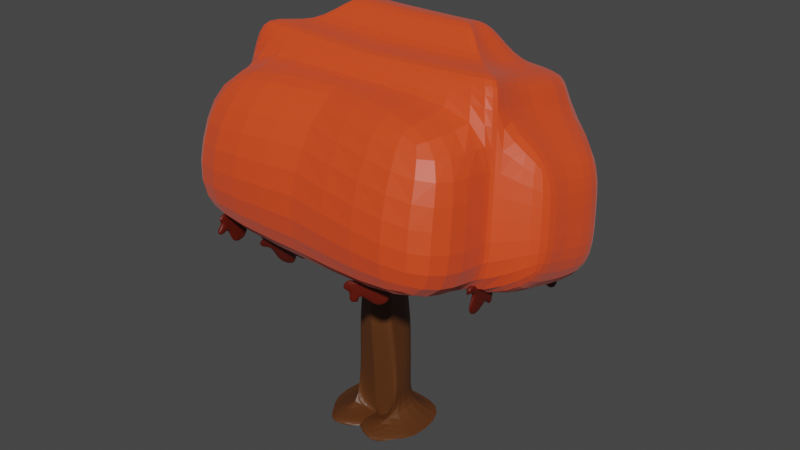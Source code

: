 # Source: mapletree.blend  (saved by Blender 3.4.6; exported with 4.5.12 LTS)
import bpy
from mathutils import Matrix  # noqa: F401  (used for matrix-valued properties, if any)

bpy.ops.wm.read_factory_settings(use_empty=True)
scene = bpy.context.scene
scene.name = 'Scene'

# ---- collections
col_collection = bpy.data.collections.new('Collection'); scene.collection.children.link(col_collection)

# ---- materials (node trees are filled in below, after node groups)
mat_material = bpy.data.materials.new('Material')
mat_material.alpha_threshold = 0.0
mat_material.use_transparent_shadow = False
mat_material.roughness = 0.5
mat_material.line_color = (0.0, 0.0, 0.0, 1.0)
mat_material_001 = bpy.data.materials.new('Material.001')
mat_material_001.use_transparent_shadow = False
mat_material_002 = bpy.data.materials.new('Material.002')
mat_material_002.use_transparent_shadow = False

# ---- material node trees
mat_material.use_nodes = True; mat_material.node_tree.nodes.clear()
_N = mat_material.node_tree.nodes; _L = mat_material.node_tree.links
n0 = _N.new('ShaderNodeOutputMaterial'); n0.name = 'Material Output'; n0.location = (300, 300)
n1 = _N.new('ShaderNodeBsdfPrincipled'); n1.name = 'Principled BSDF'; n1.location = (10, 300)
n1.distribution = 'GGX'
n1.subsurface_method = 'RANDOM_WALK_SKIN'
n1.inputs[0].default_value = (0.8163, 0.06412, 0.01108, 1.0)
n1.inputs[3].default_value = 1.45
n1.inputs[24].default_value = 0.08073
n1.inputs[27].default_value = (0.0, 0.0, 0.0, 1.0)
n1.inputs[28].default_value = 1.0
_L.new(n1.outputs[0], n0.inputs[0])
n0.is_active_output = True
mat_material_001.use_nodes = True; mat_material_001.node_tree.nodes.clear()
_N = mat_material_001.node_tree.nodes; _L = mat_material_001.node_tree.links
n0 = _N.new('ShaderNodeBsdfPrincipled'); n0.name = 'Principled BSDF'; n0.location = (10, 300)
n0.distribution = 'GGX'
n0.subsurface_method = 'RANDOM_WALK_SKIN'
n0.inputs[0].default_value = (0.09905, 0.03166, 0.006651, 1.0)
n0.inputs[3].default_value = 1.45
n0.inputs[27].default_value = (0.0, 0.0, 0.0, 1.0)
n0.inputs[28].default_value = 1.0
n1 = _N.new('ShaderNodeOutputMaterial'); n1.name = 'Material Output'; n1.location = (300, 300)
_L.new(n0.outputs[0], n1.inputs[0])
n1.is_active_output = True
mat_material_002.use_nodes = True; mat_material_002.node_tree.nodes.clear()
_N = mat_material_002.node_tree.nodes; _L = mat_material_002.node_tree.links
n0 = _N.new('ShaderNodeBsdfPrincipled'); n0.name = 'Principled BSDF'; n0.location = (10, 300)
n0.distribution = 'GGX'
n0.subsurface_method = 'RANDOM_WALK_SKIN'
n0.inputs[0].default_value = (0.1055, 0.005736, 0.0, 1.0)
n0.inputs[3].default_value = 1.45
n0.inputs[27].default_value = (0.0, 0.0, 0.0, 1.0)
n0.inputs[28].default_value = 1.0
n1 = _N.new('ShaderNodeOutputMaterial'); n1.name = 'Material Output'; n1.location = (300, 300)
_L.new(n0.outputs[0], n1.inputs[0])
n1.is_active_output = True

# ---- world
world_world = bpy.data.worlds.new('World'); scene.world = world_world
world_world.use_nodes = True; world_world.node_tree.nodes.clear()
_N = world_world.node_tree.nodes; _L = world_world.node_tree.links
n0 = _N.new('ShaderNodeOutputWorld'); n0.name = 'World Output'; n0.location = (300, 300)
n1 = _N.new('ShaderNodeBackground'); n1.name = 'Background'; n1.location = (10, 300)
n1.inputs[0].default_value = (0.05088, 0.05088, 0.05088, 1.0)
_L.new(n1.outputs[0], n0.inputs[0])
n0.is_active_output = True
world_world.color = (0.05088, 0.05088, 0.05088)
world_world.use_sun_shadow = False
world_world.sun_shadow_jitter_overblur = 0.0

# ---- meshes
me_cube = bpy.data.meshes.new('Cube')
me_cube.from_pydata([(0.0, 1.045, 2.289), (0.0, 1.038, 0.2889), (0.0, -1.274, 2.287), (0.0, -1.274, 0.2873), (-1.482, 0.6482, 2.429), (-1.309, 1.202, 0.6619), (-1.496, -1.04, 2.431), (-1.349, -2.192, 0.6651), (-3.221, 1.912, 0.04582), (-3.221, -3.202, 0.04582), (0.0, 1.912, 0.04582), (0.0, -1.541, 0.1237), (-3.682, 2.394, 0.04582), (-3.682, -3.685, 0.04582), (0.0, 2.394, 0.04582), (0.0, -1.78, 0.1237), (-1.526, -1.228, 0.4306), (-1.526, -1.228, 2.431), (0.0, -1.461, 2.287), (0.0, -1.461, 0.2873), (0.0, -1.449, 5.408), (-1.335, -1.162, 5.584), (0.0, 1.393, 5.41), (-1.318, 0.9074, 5.582), (0.0, -1.679, 5.408), (-1.371, -1.392, 5.584), (0.0, -1.576, 7.37), (-1.15, -1.252, 7.569), (0.0, 1.305, 8.142), (-0.7974, 1.062, 8.228), (0.0, -1.836, 7.37), (-1.191, -1.512, 7.569), (0.0, -1.321, 9.968), (-1.012, -1.098, 10.11), (0.0, 0.9774, 9.292), (-0.7389, 0.8091, 9.351), (0.0, -1.501, 9.968), (-1.04, -1.277, 10.11), (0.0, -1.593, 10.77), (-1.177, -1.255, 10.97), (0.0, 1.875, 9.746), (-0.7644, 1.621, 9.835), (0.0, -1.864, 10.77), (-1.219, -1.527, 10.97), (0.0, -1.712, 11.15), (-1.772, -1.374, 11.36), (0.0, 1.756, 10.13), (-1.359, 1.502, 10.22), (0.0, -1.983, 11.15), (-1.814, -1.645, 11.36), (0.0, -0.9937, 15.7), (0.0, 2.199, 20.61), (0.0, 2.474, 14.68), (0.0, -1.265, 15.7), (0.0, 1.412, 20.84), (-8.967, -0.7682, 11.37), (-9.379, -3.645, 12.51), (0.0, -4.253, 12.3), (-9.422, -3.916, 12.51), (-8.883, -2.927, 17.06), (0.0, -3.535, 16.85), (-8.926, -3.198, 17.06), (-2.735, 6.447, 9.557), (0.0, 6.701, 9.468), (0.0, 7.419, 14.02), (-9.847, 4.895, 15.26), (-10.34, 4.176, 10.71), (0.0, 0.01197, 20.91), (-0.2523, -7.769, 18.83), (0.0, 3.48, 19.89), (-9.826, -7.613, 13.44), (0.0, -0.2591, 20.91), (-0.2371, -7.951, 13.23), (-8.355, -1.921, 22.27), (-7.943, 0.9557, 21.13), (0.0, -2.53, 22.06), (-8.397, -2.192, 22.27), (-1.711, 8.171, 19.32), (0.0, 8.425, 19.23), (-9.319, 5.9, 20.47), (0.0, 1.351, 20.84), (0.0, 0.8355, 21.1), (0.0, 3.32, 20.46), (-9.107, -8.311, 18.18), (-9.006, -5.494, 22.7), (-0.1562, -4.314, 22.86), (-3.294, 10.0, 16.7), (-3.57, 9.48, 13.98), (-7.536, 8.296, 14.58), (-7.261, 8.82, 17.3), (0.07107, 8.015, 14.55), (0.07107, 8.539, 17.27), (-3.828, 9.105, 11.61), (0.07107, 7.64, 12.18), (-7.795, 7.921, 12.21), (0.0, 1.232, 23.03), (0.0, -2.133, 23.99), (-1.59, 8.567, 21.25), (-9.197, 6.297, 22.4), (0.0, 8.821, 21.16), (0.0, 3.717, 22.39), (-8.234, -1.524, 24.2), (-7.821, 1.352, 23.06), (-8.276, -1.795, 24.2), (0.0, 1.809, 22.77), (0.0, 2.595, 22.54), (0.0, 1.747, 22.77), (0.0, 1.791, 22.92), (0.0, 0.004522, 23.43), (-11.87, 1.329, 13.7), (-2.265, 5.684, 21.97), (-6.303, 4.479, 22.59), (-11.3, -3.281, 14.76), (0.0, 5.818, 21.93), (0.0, 3.109, 22.58), (-5.791, 0.3276, 23.54), (-5.572, 1.854, 22.94), (-5.814, 0.1837, 23.54), (-10.77, -1.162, 16.77), (-11.06, -1.585, 14.09), (0.0, 2.096, 22.78), (-11.01, -2.857, 17.44), (0.0, 2.514, 22.66), (-10.7, -2.265, 20.52), (0.0, 2.064, 22.78), (-11.27, 2.345, 19.45), (-11.58, 1.752, 16.38), (0.0, 2.532, 24.95), (0.0, 1.618, 25.21), (-2.54, 3.19, 24.78), (-2.292, 4.522, 24.46), (-4.356, 3.906, 24.78), (-3.008, 3.05, 24.85), (0.0, 4.591, 24.44), (0.0, 3.206, 24.77), (-4.095, 1.784, 25.26), (-3.983, 2.564, 24.96), (-4.106, 1.71, 25.26), (-2.949, 2.569, 24.96), (-2.951, 2.552, 24.96), (0.0, 2.688, 24.88), (-2.481, 2.709, 24.89), (0.0, 2.901, 24.81), (-2.455, 2.886, 24.82), (0.0, 2.671, 24.88), (-2.483, 2.692, 24.89), (-2.923, 2.746, 24.89), (-10.46, -0.5693, 19.84), (1.482, 0.6482, 2.429), (1.309, 1.202, 0.6619), (1.496, -1.04, 2.431), (1.349, -2.192, 0.6651), (3.221, 1.912, 0.04582), (3.221, -3.202, 0.04582), (3.682, 2.394, 0.04582), (3.682, -3.685, 0.04582), (1.526, -1.228, 0.4306), (1.526, -1.228, 2.431), (1.335, -1.162, 5.584), (1.318, 0.9074, 5.582), (1.371, -1.392, 5.584), (1.15, -1.252, 7.569), (0.7974, 1.062, 8.228), (1.191, -1.512, 7.569), (1.012, -1.098, 10.11), (0.7389, 0.8091, 9.351), (1.04, -1.277, 10.11), (1.177, -1.255, 10.97), (0.7644, 1.621, 9.835), (1.219, -1.527, 10.97), (1.772, -1.374, 11.36), (1.359, 1.502, 10.22), (1.814, -1.645, 11.36), (8.967, -0.7682, 11.37), (9.379, -3.645, 12.51), (9.422, -3.916, 12.51), (8.883, -2.927, 17.06), (8.926, -3.198, 17.06), (2.735, 6.447, 9.557), (9.847, 4.895, 15.26), (10.34, 4.176, 10.71), (9.589, -8.872, 13.39), (8.355, -1.921, 22.27), (7.943, 0.9557, 21.13), (8.397, -2.192, 22.27), (1.711, 8.171, 19.32), (9.319, 5.9, 20.47), (8.779, -8.752, 17.73), (8.795, -6.906, 22.74), (3.365, 8.407, 17.31), (3.641, 7.883, 14.6), (7.608, 6.699, 15.2), (7.332, 7.223, 17.91), (3.899, 7.508, 12.22), (7.866, 6.324, 12.82), (1.59, 8.567, 21.25), (9.197, 6.297, 22.4), (8.234, -1.524, 24.2), (7.821, 1.352, 23.06), (8.276, -1.795, 24.2), (12.42, 2.66, 13.3), (2.265, 5.684, 21.97), (6.303, 4.479, 22.59), (11.85, -1.95, 14.36), (5.791, 0.3276, 23.54), (5.572, 1.854, 22.94), (5.814, 0.1837, 23.54), (11.31, 0.1688, 16.37), (11.6, -0.2545, 13.69), (11.56, -1.527, 17.04), (11.24, -0.9338, 20.11), (11.81, 3.676, 19.05), (12.12, 3.083, 15.98), (2.54, 3.19, 24.78), (2.292, 4.522, 24.46), (4.356, 3.906, 24.78), (3.008, 3.05, 24.85), (4.095, 1.784, 25.26), (3.983, 2.564, 24.96), (4.106, 1.71, 25.26), (2.949, 2.569, 24.96), (2.951, 2.552, 24.96), (2.481, 2.709, 24.89), (2.455, 2.886, 24.82), (2.483, 2.692, 24.89), (2.923, 2.746, 24.89), (11.0, 0.7615, 19.44), (-1.835, -2.614, 11.59), (-2.464, -2.497, 11.67), (-1.835, -3.402, 11.99), (-5.103, -3.285, 12.07), (-0.4887, -3.628, 0.6351), (0.8606, -2.71, 0.2573), (-2.36, -4.639, 0.01583), (0.8606, -2.977, 0.09372), (-0.7624, -2.877, 0.09852), (-0.7624, -2.61, 0.2621), (0.587, -3.528, 0.6399), (2.458, -4.539, 0.02063), (-7.105, -6.188, 11.52), (-7.105, -6.188, 12.86), (-7.105, -4.699, 11.52), (-7.105, -4.699, 12.86), (-6.805, -6.188, 11.52), (-6.805, -6.188, 12.86), (-6.805, -4.699, 11.52), (-6.805, -4.699, 12.86), (-7.105, -5.444, 12.86), (-6.955, -4.699, 12.86), (-6.805, -5.444, 12.86), (-6.955, -6.188, 12.86), (-7.105, -4.591, 13.81), (-6.805, -5.772, 13.21), (-6.805, -6.517, 13.21), (-6.955, -6.517, 13.21), (-7.105, -6.517, 13.21), (-7.105, -5.772, 13.21), (-6.955, -5.772, 13.21), (-7.105, -5.198, 13.17), (-7.105, -4.453, 13.17), (-6.955, -4.453, 13.17), (-6.805, -4.453, 13.17), (-6.805, -5.198, 13.17), (-6.955, -5.198, 13.17), (-6.955, -5.471, 13.69), (-6.805, -5.471, 13.69), (-7.105, -5.471, 13.69), (-6.955, -5.8, 14.04), (-6.805, -5.8, 14.04), (-7.105, -5.8, 14.04), (-6.955, -5.184, 14.04), (-6.805, -5.184, 14.04), (-7.105, -5.184, 14.04), (-7.105, -3.965, 13.41), (-6.955, -3.965, 13.41), (-6.805, -3.965, 13.41), (-6.805, -4.591, 13.81), (-6.955, -4.591, 13.81), (-6.805, -6.323, 13.91), (-6.805, -6.979, 13.56), (-6.955, -6.979, 13.56), (-7.105, -6.979, 13.56), (-7.105, -6.323, 13.91), (-6.955, -6.323, 13.91), (-6.955, -4.159, 12.43), (-6.805, -4.159, 12.43), (-7.105, -4.159, 12.43), (-6.955, -3.912, 12.75), (-6.805, -3.912, 12.75), (-7.105, -3.912, 12.75), (-6.955, -6.786, 12.43), (-7.105, -6.786, 12.43), (-6.805, -6.786, 12.43), (-6.955, -7.114, 12.79), (-7.105, -7.114, 12.79), (-6.805, -7.114, 12.79), (-6.593, 1.1, 9.221), (-6.883, 1.067, 10.53), (-6.581, 2.588, 9.261), (-6.871, 2.555, 10.57), (-6.3, 1.095, 9.286), (-6.59, 1.063, 10.59), (-6.287, 2.584, 9.326), (-6.577, 2.551, 10.63), (-6.877, 1.811, 10.55), (-6.724, 2.553, 10.6), (-6.583, 1.807, 10.61), (-6.736, 1.065, 10.56), (-7.077, 2.64, 11.5), (-6.663, 1.47, 10.95), (-6.669, 0.7254, 10.93), (-6.816, 0.7275, 10.9), (-6.963, 0.7296, 10.86), (-6.957, 1.474, 10.88), (-6.81, 1.472, 10.92), (-6.943, 2.049, 10.86), (-6.937, 2.794, 10.88), (-6.79, 2.791, 10.91), (-6.644, 2.789, 10.95), (-6.65, 2.045, 10.92), (-6.796, 2.047, 10.89), (-6.911, 1.761, 11.39), (-6.764, 1.759, 11.42), (-7.057, 1.763, 11.36), (-6.991, 1.424, 11.73), (-6.844, 1.422, 11.76), (-7.137, 1.426, 11.7), (-6.986, 2.039, 11.75), (-6.839, 2.037, 11.78), (-7.132, 2.041, 11.71), (-6.984, 3.276, 11.12), (-6.838, 3.274, 11.16), (-6.691, 3.272, 11.19), (-6.783, 2.636, 11.57), (-6.93, 2.638, 11.53), (-6.819, 0.9021, 11.61), (-6.748, 0.255, 11.25), (-6.894, 0.257, 11.22), (-7.041, 0.2591, 11.19), (-7.112, 0.9063, 11.55), (-6.965, 0.9042, 11.58), (-6.628, 3.104, 10.2), (-6.481, 3.102, 10.23), (-6.775, 3.106, 10.17), (-6.694, 3.342, 10.51), (-6.548, 3.34, 10.55), (-6.841, 3.344, 10.48), (-6.649, 0.478, 10.13), (-6.796, 0.4801, 10.1), (-6.502, 0.476, 10.16), (-6.729, 0.141, 10.47), (-6.875, 0.143, 10.43), (-6.582, 0.1389, 10.5), (8.789, 2.854, 10.34), (8.16, 3.233, 11.45), (8.935, 4.28, 9.934), (8.305, 4.659, 11.05), (9.053, 2.868, 10.48), (8.423, 3.247, 11.6), (9.198, 4.294, 10.08), (8.568, 4.673, 11.2), (8.232, 3.946, 11.25), (8.437, 4.666, 11.12), (8.496, 3.96, 11.4), (8.291, 3.24, 11.53), (7.866, 5.034, 11.82), (8.296, 3.746, 11.78), (8.224, 3.033, 11.98), (8.092, 3.026, 11.91), (7.96, 3.02, 11.84), (8.033, 3.733, 11.64), (8.164, 3.74, 11.71), (8.108, 4.272, 11.45), (8.181, 4.985, 11.25), (8.313, 4.992, 11.32), (8.444, 4.998, 11.39), (8.372, 4.285, 11.59), (8.24, 4.278, 11.52), (7.97, 4.163, 12.03), (8.101, 4.17, 12.1), (7.838, 4.156, 11.96), (7.77, 3.949, 12.41), (7.902, 3.956, 12.49), (7.638, 3.942, 12.34), (7.83, 4.539, 12.25), (7.962, 4.546, 12.32), (7.698, 4.532, 12.17), (8.117, 5.52, 11.31), (8.249, 5.527, 11.39), (8.38, 5.533, 11.46), (8.13, 5.048, 11.96), (7.998, 5.041, 11.89), (7.915, 3.416, 12.51), (8.016, 2.688, 12.4), (7.885, 2.681, 12.32), (7.753, 2.675, 12.25), (7.651, 3.403, 12.37), (7.783, 3.41, 12.44), (8.689, 5.064, 10.62), (8.82, 5.071, 10.7), (8.557, 5.057, 10.55), (8.564, 5.389, 10.82), (8.696, 5.396, 10.89), (8.433, 5.382, 10.75), (8.433, 2.547, 11.33), (8.301, 2.541, 11.26), (8.565, 2.554, 11.4), (8.234, 2.334, 11.72), (8.102, 2.327, 11.65), (8.365, 2.341, 11.79), (8.049, -3.73, 11.77), (8.1, -2.909, 12.82), (7.933, -2.555, 10.86), (7.984, -1.735, 11.91), (8.349, -3.718, 11.74), (8.399, -2.898, 12.8), (8.232, -2.543, 10.84), (8.283, -1.723, 11.89), (8.042, -2.322, 12.37), (8.133, -1.729, 11.9), (8.341, -2.31, 12.35), (8.25, -2.903, 12.81), (8.011, -1.064, 12.6), (8.38, -2.351, 12.83), (8.438, -2.939, 13.28), (8.289, -2.944, 13.29), (8.139, -2.95, 13.3), (8.081, -2.363, 12.85), (8.231, -2.357, 12.84), (8.035, -1.935, 12.47), (7.976, -1.347, 12.01), (8.126, -1.341, 12.0), (8.276, -1.336, 11.99), (8.334, -1.923, 12.44), (8.184, -1.929, 12.46), (8.225, -1.827, 13.03), (8.375, -1.822, 13.02), (8.076, -1.833, 13.04), (8.264, -1.868, 13.51), (8.414, -1.862, 13.5), (8.115, -1.874, 13.52), (8.216, -1.382, 13.14), (8.366, -1.377, 13.12), (8.067, -1.388, 13.15), (7.947, -0.8168, 11.9), (8.097, -0.811, 11.89), (8.246, -0.8052, 11.88), (8.311, -1.053, 12.58), (8.161, -1.058, 12.59), (8.45, -2.359, 13.71), (8.488, -3.092, 13.83), (8.338, -3.098, 13.85), (8.188, -3.104, 13.86), (8.15, -2.37, 13.73), (8.3, -2.364, 13.72), (8.075, -1.562, 11.24), (8.225, -1.556, 11.23), (7.926, -1.568, 11.25), (8.068, -1.174, 11.34), (8.217, -1.169, 11.33), (7.918, -1.18, 11.35), (8.28, -3.635, 12.84), (8.131, -3.641, 12.85), (8.43, -3.63, 12.83), (8.319, -3.676, 13.32), (8.17, -3.682, 13.33), (8.469, -3.67, 13.31), (-4.051, -5.241, 11.35), (-3.846, -5.673, 12.6), (-2.615, -4.86, 11.25), (-2.41, -5.292, 12.5), (-3.986, -5.514, 11.25), (-3.781, -5.946, 12.49), (-2.55, -5.134, 11.14), (-2.345, -5.566, 12.39), (-3.128, -5.482, 12.55), (-2.378, -5.429, 12.44), (-3.063, -5.756, 12.44), (-3.814, -5.809, 12.55), (-2.16, -5.573, 13.38), (-3.326, -5.955, 12.8), (-4.044, -6.145, 12.85), (-4.076, -6.008, 12.9), (-4.109, -5.871, 12.96), (-3.391, -5.681, 12.9), (-3.358, -5.818, 12.85), (-2.843, -5.521, 12.82), (-2.125, -5.331, 12.77), (-2.092, -5.468, 12.72), (-2.06, -5.605, 12.67), (-2.778, -5.795, 12.72), (-2.81, -5.658, 12.77), (-2.995, -5.895, 13.27), (-2.963, -6.032, 13.22), (-3.027, -5.758, 13.33), (-3.257, -6.094, 13.63), (-3.225, -6.231, 13.58), (-3.29, -5.957, 13.68), (-2.663, -5.937, 13.59), (-2.631, -6.074, 13.53), (-2.696, -5.8, 13.64), (-1.617, -5.283, 12.96), (-1.585, -5.42, 12.91), (-1.553, -5.557, 12.85), (-2.095, -5.847, 13.27), (-2.127, -5.71, 13.33), (-3.75, -6.32, 13.49), (-4.437, -6.374, 13.2), (-4.469, -6.237, 13.26), (-4.502, -6.1, 13.31), (-3.815, -6.047, 13.59), (-3.783, -6.183, 13.54), (-1.921, -5.155, 12.01), (-1.889, -5.291, 11.96), (-1.954, -5.018, 12.06), (-1.636, -5.193, 12.29), (-1.603, -5.33, 12.23), (-1.668, -5.056, 12.34), (-4.455, -5.825, 12.19), (-4.487, -5.688, 12.24), (-4.422, -5.962, 12.14), (-4.717, -6.023, 12.55), (-4.75, -5.887, 12.6), (-4.685, -6.16, 12.49), (4.004, -5.837, 11.36), (3.252, -6.209, 12.4), (5.069, -5.377, 12.29), (4.318, -5.749, 13.33), (4.128, -6.111, 11.35), (3.377, -6.482, 12.39), (5.194, -5.651, 12.28), (4.442, -6.022, 13.32), (3.785, -5.979, 12.86), (4.38, -5.886, 13.33), (3.909, -6.252, 12.86), (3.314, -6.346, 12.39), (3.859, -5.98, 14.14), (3.474, -6.453, 12.93), (2.942, -6.682, 12.46), (2.879, -6.546, 12.47), (2.817, -6.409, 12.47), (3.35, -6.179, 12.94), (3.412, -6.316, 12.93), (3.784, -5.99, 13.26), (4.317, -5.76, 13.73), (4.379, -5.897, 13.73), (4.442, -6.034, 13.72), (3.909, -6.264, 13.26), (3.847, -6.127, 13.26), (3.36, -6.355, 13.49), (3.422, -6.492, 13.49), (3.298, -6.219, 13.5), (2.925, -6.556, 13.56), (2.987, -6.692, 13.56), (2.862, -6.419, 13.57), (3.366, -6.365, 13.95), (3.428, -6.502, 13.95), (3.303, -6.229, 13.95), (4.534, -5.675, 14.22), (4.596, -5.812, 14.22), (4.658, -5.949, 14.21), (3.984, -6.254, 14.13), (3.921, -6.117, 14.14), (2.689, -6.816, 13.13), (2.417, -6.921, 12.44), (2.355, -6.784, 12.44), (2.293, -6.648, 12.45), (2.565, -6.543, 13.13), (2.627, -6.679, 13.13), (5.005, -5.601, 13.34), (5.067, -5.738, 13.33), (4.942, -5.465, 13.34), (5.004, -5.612, 13.74), (5.066, -5.749, 13.73), (4.942, -5.476, 13.74), (3.126, -6.412, 11.69), (3.063, -6.275, 11.69), (3.188, -6.549, 11.69), (2.691, -6.612, 11.76), (2.628, -6.476, 11.76), (2.753, -6.749, 11.76), (4.229, 5.581, 8.164), (3.477, 5.209, 9.206), (5.295, 6.041, 9.097), (4.543, 5.669, 10.14), (4.354, 5.308, 8.157), (3.602, 4.936, 9.199), (5.419, 5.767, 9.089), (4.667, 5.396, 10.13), (4.01, 5.439, 9.673), (4.605, 5.533, 10.14), (4.135, 5.166, 9.665), (3.54, 5.073, 9.202), (4.084, 5.438, 10.95), (3.7, 4.966, 9.736), (3.167, 4.736, 9.27), (3.104, 4.872, 9.274), (3.042, 5.009, 9.278), (3.575, 5.239, 9.744), (3.637, 5.102, 9.74), (4.009, 5.428, 10.07), (4.542, 5.658, 10.54), (4.605, 5.521, 10.53), (4.667, 5.385, 10.53), (4.134, 5.155, 10.06), (4.072, 5.291, 10.07), (3.585, 5.063, 10.3), (3.647, 4.926, 10.3), (3.523, 5.2, 10.3), (3.15, 4.863, 10.37), (3.212, 4.726, 10.37), (3.088, 4.999, 10.38), (3.591, 5.053, 10.76), (3.653, 4.916, 10.75), (3.528, 5.19, 10.76), (4.759, 5.743, 11.03), (4.821, 5.606, 11.03), (4.883, 5.47, 11.02), (4.209, 5.164, 10.94), (4.147, 5.301, 10.95), (2.914, 4.602, 9.934), (2.643, 4.497, 9.249), (2.58, 4.634, 9.252), (2.518, 4.771, 9.256), (2.79, 4.876, 9.941), (2.852, 4.739, 9.938), (5.23, 5.817, 10.14), (5.292, 5.68, 10.14), (5.168, 5.954, 10.15), (5.229, 5.806, 10.54), (5.292, 5.669, 10.54), (5.167, 5.942, 10.55), (3.351, 5.006, 8.497), (3.289, 5.143, 8.501), (3.413, 4.87, 8.493), (2.916, 4.806, 8.569), (2.854, 4.943, 8.572), (2.978, 4.669, 8.565), (-3.962, 7.506, 9.814), (-3.026, 6.685, 10.3), (-3.293, 7.476, 8.484), (-2.358, 6.655, 8.973), (-4.129, 7.269, 9.735), (-3.193, 6.448, 10.22), (-3.46, 7.239, 8.405), (-2.525, 6.418, 8.894), (-2.692, 6.67, 9.638), (-2.441, 6.536, 8.933), (-2.859, 6.433, 9.559), (-3.11, 6.567, 10.26), (-1.642, 6.067, 9.225), (-2.758, 6.221, 9.983), (-3.092, 6.236, 10.65), (-3.008, 6.355, 10.69), (-2.925, 6.473, 10.73), (-2.59, 6.458, 10.06), (-2.674, 6.34, 10.02), (-2.361, 6.472, 9.533), (-2.027, 6.457, 8.868), (-2.11, 6.338, 8.828), (-2.194, 6.22, 8.789), (-2.528, 6.235, 9.454), (-2.445, 6.353, 9.493), (-2.206, 6.041, 9.927), (-2.289, 5.922, 9.888), (-2.122, 6.159, 9.966), (-2.104, 5.829, 10.35), (-2.188, 5.711, 10.31), (-2.021, 5.948, 10.39), (-1.828, 5.817, 9.801), (-1.911, 5.698, 9.761), (-1.744, 5.935, 9.84), (-1.642, 6.301, 8.518), (-1.726, 6.183, 8.479), (-1.809, 6.064, 8.439), (-1.809, 5.83, 9.146), (-1.725, 5.948, 9.185), (-2.518, 5.805, 10.73), (-3.059, 6.034, 11.19), (-2.975, 6.153, 11.23), (-2.892, 6.271, 11.26), (-2.351, 6.042, 10.81), (-2.434, 5.923, 10.77), (-2.494, 6.785, 8.296), (-2.578, 6.667, 8.257), (-2.411, 6.904, 8.335), (-2.164, 6.587, 8.191), (-2.247, 6.468, 8.152), (-2.08, 6.705, 8.23), (-3.675, 6.84, 10.64), (-3.592, 6.958, 10.68), (-3.759, 6.721, 10.6), (-3.574, 6.628, 11.07), (-3.49, 6.746, 11.1), (-3.657, 6.509, 11.03)], [], [(17, 18, 24, 25), (7, 3, 19, 16), (7, 6, 4, 5), (3, 7, 231, 232), (1, 0, 2, 3), (5, 4, 0, 1), (10, 11, 15, 14), (7, 5, 8, 9), (1, 3, 11, 10), (5, 1, 10, 8), (12, 14, 15, 13), (8, 10, 14, 12), (11, 9, 13, 15), (9, 8, 12, 13), (19, 18, 17, 16), (0, 4, 23, 22), (3, 2, 18, 19), (6, 7, 16, 17), (22, 23, 29, 28), (21, 25, 31, 27), (18, 2, 20, 24), (4, 6, 21, 23), (2, 0, 22, 20), (6, 17, 25, 21), (31, 30, 36, 37), (30, 26, 32, 36), (20, 22, 28, 26), (24, 20, 26, 30), (25, 24, 30, 31), (23, 21, 27, 29), (34, 35, 41, 40), (33, 37, 43, 39), (29, 27, 33, 35), (27, 31, 37, 33), (28, 29, 35, 34), (26, 28, 34, 32), (41, 39, 45, 47), (43, 42, 48, 49), (32, 34, 40, 38), (36, 32, 38, 42), (37, 36, 42, 43), (35, 33, 39, 41), (44, 46, 52, 50), (74, 79, 125, 147), (39, 43, 49, 45), (40, 41, 47, 46), (38, 40, 46, 44), (42, 38, 44, 48), (60, 53, 71, 75), (64, 63, 93, 90), (48, 44, 50, 53), (59, 61, 76, 73), (48, 53, 60, 57), (50, 52, 69, 67), (61, 58, 70, 83), (65, 66, 109, 126), (56, 58, 61, 59), (49, 48, 227, 228), (47, 45, 56, 55), (46, 47, 62, 63), (52, 64, 78, 69), (45, 49, 58, 56), (78, 64, 90, 91), (66, 65, 88, 94), (52, 46, 63, 64), (47, 55, 66, 62), (76, 61, 83, 84), (55, 56, 112, 119), (71, 67, 54, 80), (75, 71, 80, 81), (74, 73, 101, 102), (67, 69, 51, 54), (69, 78, 82, 51), (80, 54, 104, 106), (53, 50, 67, 71), (79, 77, 86, 89), (59, 73, 123, 121), (77, 79, 98, 97), (81, 80, 106, 95), (82, 78, 99, 100), (73, 76, 103, 101), (54, 51, 105, 104), (51, 82, 100, 105), (78, 77, 97, 99), (79, 74, 102, 98), (75, 81, 95, 96), (76, 75, 96, 103), (70, 72, 68, 83), (83, 68, 85, 84), (60, 75, 85, 68), (58, 57, 72, 70), (57, 60, 68, 72), (75, 76, 84, 85), (87, 88, 89, 86), (93, 92, 87, 90), (87, 92, 94, 88), (90, 87, 86, 91), (63, 62, 92, 93), (65, 79, 89, 88), (62, 66, 94, 92), (77, 78, 91, 86), (103, 96, 108, 117), (99, 97, 110, 113), (106, 104, 120, 124), (98, 102, 116, 111), (102, 101, 115, 116), (95, 106, 124, 107), (96, 95, 107, 108), (100, 99, 113, 114), (104, 105, 122, 120), (105, 100, 114, 122), (101, 103, 117, 115), (97, 98, 111, 110), (118, 121, 123, 147), (107, 124, 144, 127), (108, 107, 127, 128), (114, 113, 133, 134), (120, 122, 142, 140), (122, 114, 134, 142), (115, 117, 137, 135), (110, 111, 131, 130), (117, 108, 128, 137), (113, 110, 130, 133), (124, 120, 140, 144), (111, 116, 136, 131), (116, 115, 135, 136), (136, 135, 138, 146), (130, 131, 132, 129), (135, 137, 139, 138), (146, 143, 129, 132), (142, 143, 141, 140), (140, 141, 145, 144), (145, 141, 138, 139), (141, 143, 146, 138), (144, 145, 139, 127), (143, 142, 134, 129), (137, 128, 127, 139), (131, 136, 146, 132), (133, 130, 129, 134), (119, 112, 121, 118), (119, 118, 126, 109), (126, 118, 147, 125), (73, 74, 147, 123), (79, 65, 126, 125), (56, 59, 121, 112), (66, 55, 119, 109), (157, 160, 24, 18), (151, 156, 19, 3), (151, 149, 148, 150), (3, 11, 235, 236), (149, 1, 0, 148), (151, 153, 152, 149), (149, 152, 10, 1), (154, 155, 15, 14), (152, 154, 14, 10), (11, 15, 155, 153), (153, 155, 154, 152), (19, 156, 157, 18), (0, 22, 159, 148), (150, 157, 156, 151), (22, 28, 162, 159), (158, 161, 163, 160), (148, 159, 158, 150), (150, 158, 160, 157), (163, 166, 36, 30), (160, 163, 30, 24), (159, 162, 161, 158), (34, 40, 168, 165), (164, 167, 169, 166), (162, 165, 164, 161), (161, 164, 166, 163), (28, 34, 165, 162), (168, 171, 170, 167), (169, 172, 48, 42), (166, 169, 42, 36), (165, 168, 167, 164), (183, 226, 211, 186), (167, 170, 172, 169), (40, 46, 171, 168), (176, 182, 184, 177), (177, 187, 181, 175), (179, 212, 200, 180), (174, 176, 177, 175), (172, 175, 57, 48), (171, 173, 174, 170), (46, 63, 178, 171), (170, 174, 175, 172), (180, 194, 191, 179), (171, 178, 180, 173), (184, 188, 187, 177), (173, 208, 203, 174), (183, 198, 197, 182), (186, 192, 189, 185), (176, 209, 210, 182), (185, 195, 196, 186), (182, 197, 199, 184), (78, 99, 195, 185), (186, 196, 198, 183), (184, 199, 96, 75), (181, 187, 68, 72), (187, 188, 85, 68), (175, 181, 72, 57), (75, 85, 188, 184), (190, 189, 192, 191), (93, 90, 190, 193), (190, 191, 194, 193), (90, 91, 189, 190), (63, 93, 193, 178), (179, 191, 192, 186), (178, 193, 194, 180), (185, 189, 91, 78), (199, 206, 108, 96), (99, 113, 201, 195), (196, 202, 205, 198), (198, 205, 204, 197), (197, 204, 206, 199), (195, 201, 202, 196), (207, 226, 210, 209), (204, 217, 219, 206), (201, 214, 215, 202), (206, 219, 128, 108), (113, 133, 214, 201), (202, 215, 218, 205), (205, 218, 217, 204), (218, 225, 220, 217), (214, 213, 216, 215), (217, 220, 221, 219), (225, 216, 213, 223), (142, 140, 222, 223), (140, 144, 224, 222), (224, 221, 220, 222), (222, 220, 225, 223), (144, 127, 221, 224), (223, 213, 134, 142), (219, 221, 127, 128), (215, 216, 225, 218), (133, 134, 213, 214), (208, 207, 209, 203), (208, 200, 212, 207), (212, 211, 226, 207), (182, 210, 226, 183), (186, 211, 212, 179), (174, 203, 209, 176), (180, 200, 208, 173), (228, 227, 229, 230), (57, 58, 230, 229), (58, 49, 228, 230), (48, 57, 229, 227), (232, 231, 233, 234), (11, 3, 232, 234), (7, 9, 233, 231), (9, 11, 234, 233), (236, 235, 238, 237), (153, 151, 237, 238), (151, 3, 236, 237), (11, 153, 238, 235), (239, 240, 247, 242, 241), (241, 242, 248, 246, 245), (245, 246, 249, 244, 243), (243, 244, 250, 240, 239), (241, 245, 243, 239), (262, 263, 270, 271), (240, 250, 290, 291), (256, 255, 281, 282), (244, 253, 295, 292), (249, 262, 271, 265), (247, 240, 255, 256), (244, 249, 252, 253), (247, 256, 269, 266), (261, 260, 274, 275), (246, 248, 284, 285), (249, 246, 261, 262), (258, 247, 266, 272), (242, 247, 258, 259), (260, 261, 288, 287), (264, 265, 271, 270), (265, 264, 267, 268), (264, 266, 269, 267), (266, 264, 270, 272), (256, 257, 267, 269), (252, 249, 265, 268), (263, 258, 272, 270), (257, 252, 268, 267), (275, 274, 273, 251, 277, 276), (263, 262, 276, 277), (260, 259, 273, 274), (259, 258, 251, 273), (258, 263, 277, 251), (262, 261, 275, 276), (283, 282, 281, 280, 279, 278), (253, 252, 278, 279), (257, 256, 282, 283), (254, 253, 279, 280), (255, 254, 280, 281), (252, 257, 283, 278), (285, 284, 287, 288), (284, 286, 289, 287), (259, 260, 287, 289), (242, 259, 289, 286), (261, 246, 285, 288), (248, 242, 286, 284), (290, 292, 295, 293), (291, 290, 293, 294), (253, 254, 293, 295), (254, 255, 294, 293), (255, 240, 291, 294), (250, 244, 292, 290), (296, 297, 304, 299, 298), (298, 299, 305, 303, 302), (302, 303, 306, 301, 300), (300, 301, 307, 297, 296), (298, 302, 300, 296), (319, 320, 327, 328), (313, 312, 338, 339), (301, 310, 352, 349), (306, 319, 328, 322), (304, 297, 312, 313), (301, 306, 309, 310), (304, 313, 326, 323), (318, 317, 331, 332), (303, 305, 341, 342), (306, 303, 318, 319), (315, 304, 323, 329), (299, 304, 315, 316), (317, 318, 345, 344), (321, 322, 328, 327), (322, 321, 324, 325), (321, 323, 326, 324), (323, 321, 327, 329), (313, 314, 324, 326), (309, 306, 322, 325), (320, 315, 329, 327), (314, 309, 325, 324), (332, 331, 330, 308, 334, 333), (320, 319, 333, 334), (317, 316, 330, 331), (316, 315, 308, 330), (315, 320, 334, 308), (319, 318, 332, 333), (340, 339, 338, 337, 336, 335), (310, 309, 335, 336), (314, 313, 339, 340), (311, 310, 336, 337), (312, 311, 337, 338), (309, 314, 340, 335), (342, 341, 344, 345), (341, 343, 346, 344), (316, 317, 344, 346), (299, 316, 346, 343), (318, 303, 342, 345), (305, 299, 343, 341), (347, 349, 352, 350), (348, 347, 350, 351), (310, 311, 350, 352), (311, 312, 351, 350), (312, 297, 348, 351), (307, 301, 349, 347), (353, 354, 361, 356, 355), (355, 356, 362, 360, 359), (359, 360, 363, 358, 357), (357, 358, 364, 354, 353), (355, 359, 357, 353), (376, 377, 384, 385), (370, 369, 395, 396), (358, 367, 409, 406), (363, 376, 385, 379), (361, 354, 369, 370), (358, 363, 366, 367), (361, 370, 383, 380), (375, 374, 388, 389), (360, 362, 398, 399), (363, 360, 375, 376), (372, 361, 380, 386), (356, 361, 372, 373), (374, 375, 402, 401), (378, 379, 385, 384), (379, 378, 381, 382), (378, 380, 383, 381), (380, 378, 384, 386), (370, 371, 381, 383), (366, 363, 379, 382), (377, 372, 386, 384), (371, 366, 382, 381), (389, 388, 387, 365, 391, 390), (377, 376, 390, 391), (374, 373, 387, 388), (373, 372, 365, 387), (372, 377, 391, 365), (376, 375, 389, 390), (397, 396, 395, 394, 393, 392), (367, 366, 392, 393), (371, 370, 396, 397), (368, 367, 393, 394), (369, 368, 394, 395), (366, 371, 397, 392), (399, 398, 401, 402), (398, 400, 403, 401), (373, 374, 401, 403), (356, 373, 403, 400), (375, 360, 399, 402), (362, 356, 400, 398), (404, 406, 409, 407), (405, 404, 407, 408), (367, 368, 407, 409), (368, 369, 408, 407), (369, 354, 405, 408), (364, 358, 406, 404), (410, 411, 418, 413, 412), (412, 413, 419, 417, 416), (416, 417, 420, 415, 414), (414, 415, 421, 411, 410), (412, 416, 414, 410), (433, 434, 441, 442), (427, 426, 452, 453), (415, 424, 466, 463), (420, 433, 442, 436), (418, 411, 426, 427), (415, 420, 423, 424), (418, 427, 440, 437), (432, 431, 445, 446), (417, 419, 455, 456), (420, 417, 432, 433), (429, 418, 437, 443), (413, 418, 429, 430), (431, 432, 459, 458), (435, 436, 442, 441), (436, 435, 438, 439), (435, 437, 440, 438), (437, 435, 441, 443), (427, 428, 438, 440), (423, 420, 436, 439), (434, 429, 443, 441), (428, 423, 439, 438), (446, 445, 444, 422, 448, 447), (434, 433, 447, 448), (431, 430, 444, 445), (430, 429, 422, 444), (429, 434, 448, 422), (433, 432, 446, 447), (454, 453, 452, 451, 450, 449), (424, 423, 449, 450), (428, 427, 453, 454), (425, 424, 450, 451), (426, 425, 451, 452), (423, 428, 454, 449), (456, 455, 458, 459), (455, 457, 460, 458), (430, 431, 458, 460), (413, 430, 460, 457), (432, 417, 456, 459), (419, 413, 457, 455), (461, 463, 466, 464), (462, 461, 464, 465), (424, 425, 464, 466), (425, 426, 465, 464), (426, 411, 462, 465), (421, 415, 463, 461), (467, 468, 475, 470, 469), (469, 470, 476, 474, 473), (473, 474, 477, 472, 471), (471, 472, 478, 468, 467), (469, 473, 471, 467), (490, 491, 498, 499), (484, 483, 509, 510), (472, 481, 523, 520), (477, 490, 499, 493), (475, 468, 483, 484), (472, 477, 480, 481), (475, 484, 497, 494), (489, 488, 502, 503), (474, 476, 512, 513), (477, 474, 489, 490), (486, 475, 494, 500), (470, 475, 486, 487), (488, 489, 516, 515), (492, 493, 499, 498), (493, 492, 495, 496), (492, 494, 497, 495), (494, 492, 498, 500), (484, 485, 495, 497), (480, 477, 493, 496), (491, 486, 500, 498), (485, 480, 496, 495), (503, 502, 501, 479, 505, 504), (491, 490, 504, 505), (488, 487, 501, 502), (487, 486, 479, 501), (486, 491, 505, 479), (490, 489, 503, 504), (511, 510, 509, 508, 507, 506), (481, 480, 506, 507), (485, 484, 510, 511), (482, 481, 507, 508), (483, 482, 508, 509), (480, 485, 511, 506), (513, 512, 515, 516), (512, 514, 517, 515), (487, 488, 515, 517), (470, 487, 517, 514), (489, 474, 513, 516), (476, 470, 514, 512), (518, 520, 523, 521), (519, 518, 521, 522), (481, 482, 521, 523), (482, 483, 522, 521), (483, 468, 519, 522), (478, 472, 520, 518), (524, 525, 532, 527, 526), (526, 527, 533, 531, 530), (530, 531, 534, 529, 528), (528, 529, 535, 525, 524), (526, 530, 528, 524), (547, 548, 555, 556), (541, 540, 566, 567), (529, 538, 580, 577), (534, 547, 556, 550), (532, 525, 540, 541), (529, 534, 537, 538), (532, 541, 554, 551), (546, 545, 559, 560), (531, 533, 569, 570), (534, 531, 546, 547), (543, 532, 551, 557), (527, 532, 543, 544), (545, 546, 573, 572), (549, 550, 556, 555), (550, 549, 552, 553), (549, 551, 554, 552), (551, 549, 555, 557), (541, 542, 552, 554), (537, 534, 550, 553), (548, 543, 557, 555), (542, 537, 553, 552), (560, 559, 558, 536, 562, 561), (548, 547, 561, 562), (545, 544, 558, 559), (544, 543, 536, 558), (543, 548, 562, 536), (547, 546, 560, 561), (568, 567, 566, 565, 564, 563), (538, 537, 563, 564), (542, 541, 567, 568), (539, 538, 564, 565), (540, 539, 565, 566), (537, 542, 568, 563), (570, 569, 572, 573), (569, 571, 574, 572), (544, 545, 572, 574), (527, 544, 574, 571), (546, 531, 570, 573), (533, 527, 571, 569), (575, 577, 580, 578), (576, 575, 578, 579), (538, 539, 578, 580), (539, 540, 579, 578), (540, 525, 576, 579), (535, 529, 577, 575), (581, 582, 589, 584, 583), (583, 584, 590, 588, 587), (587, 588, 591, 586, 585), (585, 586, 592, 582, 581), (583, 587, 585, 581), (604, 605, 612, 613), (598, 597, 623, 624), (586, 595, 637, 634), (591, 604, 613, 607), (589, 582, 597, 598), (586, 591, 594, 595), (589, 598, 611, 608), (603, 602, 616, 617), (588, 590, 626, 627), (591, 588, 603, 604), (600, 589, 608, 614), (584, 589, 600, 601), (602, 603, 630, 629), (606, 607, 613, 612), (607, 606, 609, 610), (606, 608, 611, 609), (608, 606, 612, 614), (598, 599, 609, 611), (594, 591, 607, 610), (605, 600, 614, 612), (599, 594, 610, 609), (617, 616, 615, 593, 619, 618), (605, 604, 618, 619), (602, 601, 615, 616), (601, 600, 593, 615), (600, 605, 619, 593), (604, 603, 617, 618), (625, 624, 623, 622, 621, 620), (595, 594, 620, 621), (599, 598, 624, 625), (596, 595, 621, 622), (597, 596, 622, 623), (594, 599, 625, 620), (627, 626, 629, 630), (626, 628, 631, 629), (601, 602, 629, 631), (584, 601, 631, 628), (603, 588, 627, 630), (590, 584, 628, 626), (632, 634, 637, 635), (633, 632, 635, 636), (595, 596, 635, 637), (596, 597, 636, 635), (597, 582, 633, 636), (592, 586, 634, 632), (638, 639, 646, 641, 640), (640, 641, 647, 645, 644), (644, 645, 648, 643, 642), (642, 643, 649, 639, 638), (640, 644, 642, 638), (661, 662, 669, 670), (655, 654, 680, 681), (643, 652, 694, 691), (648, 661, 670, 664), (646, 639, 654, 655), (643, 648, 651, 652), (646, 655, 668, 665), (660, 659, 673, 674), (645, 647, 683, 684), (648, 645, 660, 661), (657, 646, 665, 671), (641, 646, 657, 658), (659, 660, 687, 686), (663, 664, 670, 669), (664, 663, 666, 667), (663, 665, 668, 666), (665, 663, 669, 671), (655, 656, 666, 668), (651, 648, 664, 667), (662, 657, 671, 669), (656, 651, 667, 666), (674, 673, 672, 650, 676, 675), (662, 661, 675, 676), (659, 658, 672, 673), (658, 657, 650, 672), (657, 662, 676, 650), (661, 660, 674, 675), (682, 681, 680, 679, 678, 677), (652, 651, 677, 678), (656, 655, 681, 682), (653, 652, 678, 679), (654, 653, 679, 680), (651, 656, 682, 677), (684, 683, 686, 687), (683, 685, 688, 686), (658, 659, 686, 688), (641, 658, 688, 685), (660, 645, 684, 687), (647, 641, 685, 683), (689, 691, 694, 692), (690, 689, 692, 693), (652, 653, 692, 694), (653, 654, 693, 692), (654, 639, 690, 693), (649, 643, 691, 689)])
me_cube.polygons.foreach_set('material_index', [1, 1, 1, 1, 0, 1, 0, 1, 0, 1, 1, 1, 1, 1, 1, 1, 1, 1, 1, 1, 1, 1, 1, 1, 1, 0, 0, 0, 1, 1, 1, 1, 1, 1, 1, 0, 0, 0, 0, 0, 1, 1, 0, 0, 0, 0, 0, 0, 0, 0, 0, 0, 0, 0, 0, 0, 0, 0, 0, 0, 0, 0, 0, 0, 0, 0, 0, 0, 0, 0, 0, 0, 0, 0, 0, 0, 0, 0, 0, 0, 0, 0, 0, 0, 0, 0, 0, 0, 0, 0, 0, 0, 0, 0, 0, 0, 0, 0, 0, 0, 0, 0, 0, 0, 0, 0, 0, 0, 0, 0, 0, 0, 0, 0, 0, 0, 0, 0, 0, 0, 0, 0, 0, 0, 0, 0, 0, 0, 0, 0, 0, 0, 0, 0, 0, 0, 0, 0, 0, 0, 0, 0, 0, 0, 0, 0, 1, 1, 1, 0, 1, 1, 1, 1, 1, 0, 1, 1, 1, 1, 1, 1, 1, 1, 1, 1, 1, 1, 1, 1, 1, 1, 0, 0, 1, 1, 0, 0, 0, 0, 0, 0, 0, 0, 0, 0, 0, 0, 0, 0, 0, 0, 0, 0, 0, 0, 0, 0, 0, 0, 0, 0, 0, 0, 0, 0, 0, 0, 0, 0, 0, 0, 0, 0, 0, 0, 0, 0, 0, 0, 0, 0, 0, 0, 0, 0, 0, 0, 0, 0, 0, 0, 0, 0, 0, 0, 0, 0, 0, 0, 0, 0, 0, 0, 0, 0, 0, 0, 1, 0, 1, 1, 1, 1, 1, 1, 2, 2, 2, 2, 2, 2, 0, 2, 2, 2, 2, 2, 2, 2, 2, 2, 2, 2, 2, 2, 2, 2, 2, 2, 2, 2, 2, 2, 2, 2, 2, 2, 2, 2, 2, 2, 2, 2, 2, 2, 2, 2, 2, 2, 2, 2, 2, 2, 2, 2, 2, 2, 2, 2, 2, 2, 2, 2, 2, 2, 2, 2, 2, 2, 2, 2, 2, 2, 2, 2, 2, 2, 2, 2, 2, 2, 2, 2, 2, 2, 2, 2, 2, 2, 2, 2, 2, 2, 2, 2, 2, 2, 2, 2, 2, 2, 2, 2, 2, 2, 2, 2, 2, 2, 2, 2, 2, 2, 2, 2, 2, 2, 2, 2, 2, 2, 2, 2, 2, 2, 2, 2, 2, 2, 2, 2, 2, 2, 2, 2, 2, 2, 2, 2, 2, 2, 2, 2, 2, 2, 2, 2, 2, 2, 2, 2, 2, 2, 2, 2, 2, 2, 2, 2, 2, 2, 2, 2, 2, 2, 2, 2, 2, 2, 2, 2, 2, 2, 2, 2, 2, 2, 2, 2, 2, 2, 2, 2, 2, 2, 2, 2, 2, 2, 2, 2, 2, 2, 2, 2, 2, 2, 2, 2, 2, 2, 2, 2, 2, 2, 2, 2, 2, 2, 2, 2, 2, 2, 2, 2, 2, 2, 2, 2, 2, 2, 2, 2, 2, 2, 2, 2, 2, 2, 2, 2, 2, 2, 2, 2, 2, 2, 2, 2, 2, 2, 2, 2, 2, 2, 2, 2, 2, 2, 2, 2, 2, 2, 2, 2, 2, 2, 2, 2, 2, 2, 2, 2, 2, 2, 2, 2, 2, 2, 2, 2, 2, 2, 2, 2, 2, 2, 2, 2, 2, 2, 2, 2, 2, 2, 2, 2, 2, 2, 2, 2, 2, 2, 2, 2, 2, 2, 2, 2, 2, 2, 2, 2, 2, 2, 2, 2, 2, 2, 2, 2, 2, 2, 2, 2, 2, 2, 2, 2, 2, 2, 2, 2, 2, 2, 2, 2, 2, 2, 2, 2, 2, 2, 2, 2, 2, 2, 2, 2, 2, 2, 2, 2, 2, 2, 2, 2, 2, 2, 2, 2, 2, 2, 2, 2, 2, 2, 2, 2, 2, 2, 2, 2, 2, 2, 2, 2, 2, 2, 2, 2, 2, 2, 2, 2, 2, 2, 2, 2, 2, 2, 2, 2, 2, 2, 2, 2, 2, 2, 2, 2, 2, 2, 2, 2, 2, 2, 2, 2, 2, 2, 2, 2, 2, 2, 2])
_uv = me_cube.uv_layers.new(name='UVMap')
_uv.uv.foreach_set('vector', [0.625, 1.0, 0.625, 0.75, 0.625, 0.75, 0.625, 1.0, 0.375, 1.0, 0.375, 0.75, 0.375, 0.75, 0.375, 1.0, 0.375, 0.0, 0.625, 0.0, 0.625, 0.25, 0.375, 0.25, 0.375, 0.75, 0.375, 1.0, 0.375, 1.0, 0.375, 0.75, 0.375, 0.5, 0.625, 0.5, 0.625, 0.75, 0.375, 0.75, 0.375, 0.25, 0.625, 0.25, 0.625, 0.5, 0.375, 0.5, 0.375, 0.5, 0.375, 0.75, 0.375, 0.75, 0.375, 0.5, 0.375, 0.0, 0.375, 0.25, 0.375, 0.25, 0.375, 0.0, 0.375, 0.5, 0.375, 0.75, 0.375, 0.75, 0.375, 0.5, 0.375, 0.25, 0.375, 0.5, 0.375, 0.5, 0.375, 0.25, 0.125, 0.5, 0.375, 0.5, 0.375, 0.75, 0.125, 0.75, 0.375, 0.25, 0.375, 0.5, 0.375, 0.5, 0.375, 0.25, 0.375, 0.75, 0.375, 1.0, 0.375, 1.0, 0.375, 0.75, 0.375, 0.0, 0.375, 0.25, 0.375, 0.25, 0.375, 0.0, 0.375, 0.75, 0.625, 0.75, 0.625, 1.0, 0.375, 1.0, 0.625, 0.5, 0.625, 0.25, 0.625, 0.25, 0.625, 0.5, 0.375, 0.75, 0.625, 0.75, 0.625, 0.75, 0.375, 0.75, 0.625, 0.0, 0.375, 0.0, 0.375, 0.0, 0.625, 0.0, 0.625, 0.5, 0.625, 0.25, 0.625, 0.25, 0.625, 0.5, 0.625, 0.0, 0.625, 0.0, 0.625, 0.0, 0.625, 0.0, 0.625, 0.75, 0.625, 0.75, 0.625, 0.75, 0.625, 0.75, 0.625, 0.25, 0.625, 0.0, 0.625, 0.0, 0.625, 0.25, 0.625, 0.75, 0.625, 0.5, 0.625, 0.5, 0.625, 0.75, 0.625, 0.0, 0.625, 0.0, 0.625, 0.0, 0.625, 0.0, 0.625, 1.0, 0.625, 0.75, 0.625, 0.75, 0.625, 1.0, 0.625, 0.75, 0.625, 0.75, 0.625, 0.75, 0.625, 0.75, 0.625, 0.75, 0.625, 0.5, 0.625, 0.5, 0.625, 0.75, 0.625, 0.75, 0.625, 0.75, 0.625, 0.75, 0.625, 0.75, 0.625, 1.0, 0.625, 0.75, 0.625, 0.75, 0.625, 1.0, 0.625, 0.25, 0.625, 0.0, 0.625, 0.0, 0.625, 0.25, 0.625, 0.5, 0.625, 0.25, 0.625, 0.25, 0.625, 0.5, 0.625, 0.0, 0.625, 0.0, 0.625, 0.0, 0.625, 0.0, 0.625, 0.25, 0.625, 0.0, 0.625, 0.0, 0.625, 0.25, 0.625, 0.0, 0.625, 0.0, 0.625, 0.0, 0.625, 0.0, 0.625, 0.5, 0.625, 0.25, 0.625, 0.25, 0.625, 0.5, 0.625, 0.75, 0.625, 0.5, 0.625, 0.5, 0.625, 0.75, 0.625, 0.25, 0.625, 0.0, 0.625, 0.0, 0.625, 0.25, 0.625, 1.0, 0.625, 0.75, 0.625, 0.75, 0.625, 1.0, 0.625, 0.75, 0.625, 0.5, 0.625, 0.5, 0.625, 0.75, 0.625, 0.75, 0.625, 0.75, 0.625, 0.75, 0.625, 0.75, 0.625, 1.0, 0.625, 0.75, 0.625, 0.75, 0.625, 1.0, 0.625, 0.25, 0.625, 0.0, 0.625, 0.0, 0.625, 0.25, 0.625, 0.75, 0.625, 0.5, 0.625, 0.5, 0.625, 0.75, 0.625, 0.25, 0.625, 0.25, 0.625, 0.25, 0.625, 0.25, 0.625, 0.0, 0.625, 0.0, 0.625, 0.0, 0.625, 0.0, 0.625, 0.5, 0.625, 0.25, 0.625, 0.25, 0.625, 0.5, 0.625, 0.75, 0.625, 0.5, 0.625, 0.5, 0.625, 0.75, 0.625, 0.75, 0.625, 0.75, 0.625, 0.75, 0.625, 0.75, 0.625, 0.75, 0.625, 0.75, 0.625, 0.75, 0.625, 0.75, 0.625, 0.5, 0.625, 0.5, 0.625, 0.5, 0.625, 0.5, 0.625, 0.75, 0.625, 0.75, 0.625, 0.75, 0.625, 0.75, 0.625, 0.0, 0.625, 0.0, 0.625, 0.0, 0.625, 0.0, 0.625, 0.75, 0.625, 0.75, 0.625, 0.75, 0.625, 0.75, 0.625, 0.75, 0.625, 0.5, 0.625, 0.5, 0.625, 0.75, 0.625, 0.0, 0.625, 0.0, 0.625, 0.0, 0.625, 0.0, 0.625, 0.25, 0.625, 0.25, 0.625, 0.25, 0.625, 0.25, 0.625, 0.0, 0.625, 0.0, 0.625, 0.0, 0.625, 0.0, 0.625, 1.0, 0.625, 0.75, 0.625, 0.75, 0.625, 1.0, 0.625, 0.25, 0.625, 0.0, 0.625, 0.0, 0.625, 0.25, 0.625, 0.5, 0.625, 0.25, 0.625, 0.25, 0.625, 0.5, 0.625, 0.5, 0.625, 0.5, 0.625, 0.5, 0.625, 0.5, 0.625, 0.0, 0.625, 0.0, 0.625, 0.0, 0.625, 0.0, 0.625, 0.5, 0.625, 0.5, 0.625, 0.5, 0.625, 0.5, 0.625, 0.25, 0.625, 0.25, 0.625, 0.25, 0.625, 0.25, 0.625, 0.5, 0.625, 0.5, 0.625, 0.5, 0.625, 0.5, 0.625, 0.25, 0.625, 0.25, 0.625, 0.25, 0.625, 0.25, 0.625, 0.0, 0.625, 0.0, 0.625, 0.0, 0.625, 0.0, 0.625, 0.25, 0.625, 0.0, 0.625, 0.0, 0.625, 0.25, 0.625, 0.75, 0.625, 0.75, 0.625, 0.75, 0.625, 0.75, 0.625, 0.75, 0.625, 0.75, 0.625, 0.75, 0.625, 0.75, 0.625, 0.25, 0.625, 0.0, 0.625, 0.0, 0.625, 0.25, 0.625, 0.75, 0.625, 0.5, 0.625, 0.5, 0.625, 0.75, 0.625, 0.5, 0.625, 0.5, 0.625, 0.5, 0.625, 0.5, 0.625, 0.75, 0.625, 0.75, 0.625, 0.75, 0.625, 0.75, 0.625, 0.75, 0.625, 0.75, 0.625, 0.75, 0.625, 0.75, 0.625, 0.25, 0.625, 0.25, 0.625, 0.25, 0.625, 0.25, 0.625, 0.0, 0.625, 0.0, 0.625, 0.0, 0.625, 0.0, 0.625, 0.25, 0.625, 0.25, 0.625, 0.25, 0.625, 0.25, 0.625, 0.75, 0.625, 0.75, 0.625, 0.75, 0.625, 0.75, 0.625, 0.5, 0.625, 0.5, 0.625, 0.5, 0.625, 0.5, 0.625, 0.0, 0.625, 0.0, 0.625, 0.0, 0.625, 0.0, 0.625, 0.75, 0.625, 0.5, 0.625, 0.5, 0.625, 0.75, 0.625, 0.5, 0.625, 0.5, 0.625, 0.5, 0.625, 0.5, 0.625, 0.5, 0.625, 0.25, 0.625, 0.25, 0.625, 0.5, 0.625, 0.25, 0.625, 0.25, 0.625, 0.25, 0.625, 0.25, 0.625, 0.75, 0.625, 0.75, 0.625, 0.75, 0.625, 0.75, 0.625, 1.0, 0.625, 0.75, 0.625, 0.75, 0.625, 1.0, 0.625, 1.0, 0.625, 0.75, 0.625, 0.75, 0.625, 1.0, 0.625, 1.0, 0.625, 0.75, 0.625, 0.75, 0.625, 1.0, 0.625, 0.75, 0.625, 0.75, 0.625, 0.75, 0.625, 0.75, 0.625, 1.0, 0.625, 0.75, 0.625, 0.75, 0.625, 1.0, 0.625, 0.75, 0.625, 0.75, 0.625, 0.75, 0.625, 0.75, 0.625, 0.75, 0.625, 1.0, 0.625, 1.0, 0.625, 0.75, 0.625, 0.25, 0.625, 0.25, 0.625, 0.25, 0.625, 0.25, 0.625, 0.5, 0.625, 0.25, 0.625, 0.25, 0.625, 0.5, 0.625, 0.25, 0.625, 0.25, 0.625, 0.25, 0.625, 0.25, 0.625, 0.5, 0.625, 0.25, 0.625, 0.25, 0.625, 0.5, 0.625, 0.5, 0.625, 0.25, 0.625, 0.25, 0.625, 0.5, 0.625, 0.25, 0.625, 0.25, 0.625, 0.25, 0.625, 0.25, 0.625, 0.25, 0.625, 0.25, 0.625, 0.25, 0.625, 0.25, 0.625, 0.25, 0.625, 0.5, 0.625, 0.5, 0.625, 0.25, 0.625, 1.0, 0.625, 0.75, 0.625, 0.75, 0.625, 1.0, 0.625, 0.5, 0.625, 0.25, 0.625, 0.25, 0.625, 0.5, 0.625, 0.75, 0.625, 0.75, 0.625, 0.75, 0.625, 0.75, 0.625, 0.25, 0.625, 0.25, 0.625, 0.25, 0.625, 0.25, 0.625, 0.25, 0.625, 0.0, 0.625, 0.0, 0.625, 0.25, 0.625, 0.75, 0.625, 0.75, 0.625, 0.75, 0.625, 0.75, 0.625, 0.75, 0.625, 0.75, 0.625, 0.75, 0.625, 0.75, 0.625, 0.5, 0.625, 0.5, 0.625, 0.5, 0.625, 0.5, 0.625, 0.75, 0.625, 0.5, 0.625, 0.5, 0.625, 0.75, 0.625, 0.5, 0.625, 0.5, 0.625, 0.5, 0.625, 0.5, 0.625, 0.0, 0.625, 0.0, 0.625, 0.0, 0.625, 0.0, 0.625, 0.25, 0.625, 0.25, 0.625, 0.25, 0.625, 0.25, 0.625, 0.25, 0.625, 0.0, 0.625, 0.0, 0.625, 0.25, 0.625, 0.75, 0.625, 0.75, 0.625, 0.75, 0.625, 0.75, 0.625, 0.75, 0.625, 0.75, 0.625, 0.75, 0.625, 0.75, 0.625, 0.5, 0.625, 0.5, 0.625, 0.5, 0.625, 0.5, 0.625, 0.75, 0.625, 0.5, 0.625, 0.5, 0.625, 0.75, 0.625, 0.5, 0.625, 0.5, 0.625, 0.5, 0.625, 0.5, 0.625, 0.0, 0.625, 0.0, 0.625, 0.0, 0.625, 0.0, 0.625, 0.25, 0.625, 0.25, 0.625, 0.25, 0.625, 0.25, 0.625, 1.0, 0.625, 0.75, 0.625, 0.75, 0.625, 1.0, 0.625, 0.5, 0.625, 0.25, 0.625, 0.25, 0.625, 0.5, 0.625, 0.75, 0.625, 0.75, 0.625, 0.75, 0.625, 0.75, 0.625, 0.25, 0.625, 0.25, 0.625, 0.25, 0.625, 0.25, 0.625, 0.25, 0.625, 0.0, 0.625, 0.0, 0.625, 0.25, 0.625, 0.25, 0.625, 0.0, 0.625, 0.0, 0.625, 0.25, 0.625, 0.25, 0.625, 0.25, 0.625, 0.25, 0.625, 0.25, 0.625, 0.0, 0.625, 0.0, 0.625, 0.0, 0.625, 0.0, 0.875, 0.5, 0.875, 0.5, 0.875, 0.5, 0.875, 0.5, 0.625, 0.5, 0.875, 0.5, 0.875, 0.75, 0.625, 0.75, 0.625, 0.75, 0.875, 0.75, 0.875, 0.75, 0.625, 0.75, 0.875, 0.75, 0.875, 0.75, 0.875, 0.75, 0.875, 0.75, 0.875, 0.75, 0.875, 0.5, 0.875, 0.5, 0.875, 0.75, 0.625, 0.75, 0.875, 0.75, 0.875, 0.75, 0.625, 0.75, 0.875, 0.5, 0.625, 0.5, 0.625, 0.5, 0.875, 0.5, 0.625, 1.0, 0.625, 0.75, 0.625, 0.75, 0.625, 1.0, 0.625, 0.25, 0.625, 0.25, 0.625, 0.25, 0.625, 0.25, 0.625, 0.5, 0.625, 0.25, 0.625, 0.25, 0.625, 0.5, 0.625, 0.25, 0.625, 0.0, 0.625, 0.0, 0.625, 0.25, 0.625, 0.25, 0.625, 0.25, 0.625, 0.25, 0.625, 0.25, 0.625, 0.25, 0.625, 0.25, 0.625, 0.25, 0.625, 0.25, 0.625, 0.0, 0.625, 0.25, 0.625, 0.25, 0.625, 0.0, 0.625, 0.25, 0.625, 0.25, 0.625, 0.25, 0.625, 0.25, 0.625, 0.0, 0.625, 0.0, 0.625, 0.0, 0.625, 0.0, 0.625, 0.25, 0.625, 0.25, 0.625, 0.25, 0.625, 0.25, 0.625, 1.0, 0.625, 1.0, 0.625, 0.75, 0.625, 0.75, 0.375, 1.0, 0.375, 1.0, 0.375, 0.75, 0.375, 0.75, 0.375, 0.0, 0.375, 0.25, 0.625, 0.25, 0.625, 0.0, 0.375, 0.75, 0.375, 0.75, 0.375, 0.75, 0.375, 0.75, 0.375, 0.25, 0.375, 0.5, 0.625, 0.5, 0.625, 0.25, 0.375, 0.0, 0.375, 0.0, 0.375, 0.25, 0.375, 0.25, 0.375, 0.25, 0.375, 0.25, 0.375, 0.5, 0.375, 0.5, 0.125, 0.5, 0.125, 0.75, 0.375, 0.75, 0.375, 0.5, 0.375, 0.25, 0.375, 0.25, 0.375, 0.5, 0.375, 0.5, 0.375, 0.75, 0.375, 0.75, 0.375, 1.0, 0.375, 1.0, 0.375, 0.0, 0.375, 0.0, 0.375, 0.25, 0.375, 0.25, 0.375, 0.75, 0.375, 1.0, 0.625, 1.0, 0.625, 0.75, 0.625, 0.5, 0.625, 0.5, 0.625, 0.25, 0.625, 0.25, 0.625, 0.0, 0.625, 0.0, 0.375, 0.0, 0.375, 0.0, 0.625, 0.5, 0.625, 0.5, 0.625, 0.25, 0.625, 0.25, 0.625, 0.0, 0.625, 0.0, 0.625, 0.0, 0.625, 0.0, 0.625, 0.25, 0.625, 0.25, 0.625, 0.0, 0.625, 0.0, 0.625, 0.0, 0.625, 0.0, 0.625, 0.0, 0.625, 0.0, 0.625, 1.0, 0.625, 1.0, 0.625, 0.75, 0.625, 0.75, 0.625, 1.0, 0.625, 1.0, 0.625, 0.75, 0.625, 0.75, 0.625, 0.25, 0.625, 0.25, 0.625, 0.0, 0.625, 0.0, 0.625, 0.5, 0.625, 0.5, 0.625, 0.25, 0.625, 0.25, 0.625, 0.0, 0.625, 0.0, 0.625, 0.0, 0.625, 0.0, 0.625, 0.25, 0.625, 0.25, 0.625, 0.0, 0.625, 0.0, 0.625, 0.0, 0.625, 0.0, 0.625, 0.0, 0.625, 0.0, 0.625, 0.5, 0.625, 0.5, 0.625, 0.25, 0.625, 0.25, 0.625, 0.25, 0.625, 0.25, 0.625, 0.0, 0.625, 0.0, 0.625, 1.0, 0.625, 1.0, 0.625, 0.75, 0.625, 0.75, 0.625, 1.0, 0.625, 1.0, 0.625, 0.75, 0.625, 0.75, 0.625, 0.25, 0.625, 0.25, 0.625, 0.0, 0.625, 0.0, 0.625, 0.25, 0.625, 0.25, 0.625, 0.25, 0.625, 0.25, 0.625, 0.0, 0.625, 0.0, 0.625, 0.0, 0.625, 0.0, 0.625, 0.5, 0.625, 0.5, 0.625, 0.25, 0.625, 0.25, 0.625, 0.0, 0.625, 0.0, 0.625, 0.0, 0.625, 0.0, 0.625, 0.0, 0.625, 0.0, 0.625, 0.0, 0.625, 0.0, 0.625, 0.25, 0.625, 0.25, 0.625, 0.25, 0.625, 0.25, 0.625, 0.0, 0.625, 0.0, 0.625, 0.0, 0.625, 0.0, 0.625, 1.0, 0.625, 1.0, 0.625, 0.75, 0.625, 0.75, 0.625, 0.25, 0.625, 0.25, 0.625, 0.0, 0.625, 0.0, 0.625, 0.5, 0.625, 0.5, 0.625, 0.25, 0.625, 0.25, 0.625, 0.0, 0.625, 0.0, 0.625, 0.0, 0.625, 0.0, 0.625, 0.25, 0.625, 0.25, 0.625, 0.25, 0.625, 0.25, 0.625, 0.25, 0.625, 0.25, 0.625, 0.25, 0.625, 0.25, 0.625, 0.0, 0.625, 0.0, 0.625, 0.0, 0.625, 0.0, 0.625, 0.25, 0.625, 0.25, 0.625, 0.0, 0.625, 0.0, 0.625, 0.25, 0.625, 0.25, 0.625, 0.0, 0.625, 0.0, 0.625, 0.25, 0.625, 0.25, 0.625, 0.25, 0.625, 0.25, 0.625, 0.0, 0.625, 0.0, 0.625, 0.0, 0.625, 0.0, 0.625, 0.25, 0.625, 0.25, 0.625, 0.25, 0.625, 0.25, 0.625, 0.0, 0.625, 0.0, 0.625, 0.0, 0.625, 0.0, 0.625, 0.5, 0.625, 0.5, 0.625, 0.25, 0.625, 0.25, 0.625, 0.25, 0.625, 0.25, 0.625, 0.25, 0.625, 0.25, 0.625, 1.0, 0.625, 1.0, 0.625, 0.75, 0.625, 0.75, 0.625, 1.0, 0.625, 1.0, 0.625, 0.75, 0.625, 0.75, 0.625, 1.0, 0.625, 1.0, 0.625, 0.75, 0.625, 0.75, 0.625, 1.0, 0.625, 1.0, 0.625, 0.75, 0.625, 0.75, 0.625, 0.75, 0.625, 0.75, 0.625, 1.0, 0.625, 1.0, 0.625, 0.25, 0.625, 0.25, 0.625, 0.25, 0.625, 0.25, 0.625, 0.5, 0.625, 0.5, 0.625, 0.25, 0.625, 0.25, 0.625, 0.25, 0.625, 0.25, 0.625, 0.25, 0.625, 0.25, 0.625, 0.5, 0.625, 0.5, 0.625, 0.25, 0.625, 0.25, 0.625, 0.5, 0.625, 0.5, 0.625, 0.25, 0.625, 0.25, 0.625, 0.25, 0.625, 0.25, 0.625, 0.25, 0.625, 0.25, 0.625, 0.25, 0.625, 0.25, 0.625, 0.25, 0.625, 0.25, 0.625, 0.25, 0.625, 0.25, 0.625, 0.5, 0.625, 0.5, 0.625, 1.0, 0.625, 1.0, 0.625, 0.75, 0.625, 0.75, 0.625, 0.5, 0.625, 0.5, 0.625, 0.25, 0.625, 0.25, 0.625, 0.25, 0.625, 0.25, 0.625, 0.25, 0.625, 0.25, 0.625, 0.25, 0.625, 0.25, 0.625, 0.0, 0.625, 0.0, 0.625, 0.0, 0.625, 0.0, 0.625, 0.0, 0.625, 0.0, 0.625, 0.25, 0.625, 0.25, 0.625, 0.25, 0.625, 0.25, 0.625, 0.25, 0.625, 0.25, 0.625, 0.0, 0.625, 0.0, 0.625, 0.0, 0.625, 0.0, 0.625, 0.0, 0.625, 0.0, 0.625, 0.25, 0.625, 0.25, 0.625, 0.25, 0.625, 0.25, 0.625, 1.0, 0.625, 1.0, 0.625, 0.75, 0.625, 0.75, 0.625, 0.5, 0.625, 0.5, 0.625, 0.25, 0.625, 0.25, 0.625, 0.25, 0.625, 0.25, 0.625, 0.25, 0.625, 0.25, 0.625, 0.25, 0.625, 0.25, 0.625, 0.0, 0.625, 0.0, 0.625, 0.25, 0.625, 0.25, 0.625, 0.0, 0.625, 0.0, 0.625, 0.25, 0.625, 0.25, 0.625, 0.25, 0.625, 0.25, 0.625, 0.0, 0.625, 0.0, 0.625, 0.0, 0.625, 0.0, 0.875, 0.5, 0.875, 0.5, 0.875, 0.5, 0.875, 0.5, 0.625, 0.5, 0.625, 0.75, 0.875, 0.75, 0.875, 0.5, 0.625, 0.75, 0.625, 0.75, 0.875, 0.75, 0.875, 0.75, 0.875, 0.75, 0.875, 0.75, 0.875, 0.75, 0.875, 0.75, 0.875, 0.75, 0.875, 0.75, 0.875, 0.5, 0.875, 0.5, 0.625, 0.75, 0.625, 0.75, 0.875, 0.75, 0.875, 0.75, 0.875, 0.5, 0.875, 0.5, 0.625, 0.5, 0.625, 0.5, 0.625, 1.0, 0.625, 1.0, 0.625, 0.75, 0.625, 0.75, 0.625, 0.25, 0.625, 0.25, 0.625, 0.25, 0.625, 0.25, 0.625, 0.5, 0.625, 0.5, 0.625, 0.25, 0.625, 0.25, 0.625, 0.25, 0.625, 0.25, 0.625, 0.0, 0.625, 0.0, 0.625, 0.25, 0.625, 0.25, 0.625, 0.25, 0.625, 0.25, 0.625, 0.25, 0.625, 0.25, 0.625, 0.25, 0.625, 0.25, 0.625, 0.0, 0.625, 0.0, 0.625, 0.25, 0.625, 0.25, 0.625, 0.25, 0.625, 0.25, 0.625, 0.25, 0.625, 0.25, 0.625, 0.0, 0.625, 0.0, 0.625, 0.0, 0.625, 0.0, 0.625, 0.25, 0.625, 0.25, 0.625, 0.25, 0.625, 0.25, 0.625, 1.0, 0.625, 0.75, 0.625, 0.75, 0.625, 1.0, 0.625, 0.75, 0.625, 1.0, 0.625, 1.0, 0.625, 0.75, 0.625, 0.0, 0.625, 0.0, 0.625, 0.0, 0.625, 0.0, 0.625, 0.75, 0.625, 0.75, 0.625, 0.75, 0.625, 0.75, 0.375, 0.75, 0.375, 1.0, 0.375, 1.0, 0.375, 0.75, 0.375, 0.75, 0.375, 0.75, 0.375, 0.75, 0.375, 0.75, 0.375, 0.0, 0.375, 0.0, 0.375, 0.0, 0.375, 0.0, 0.375, 1.0, 0.375, 0.75, 0.375, 0.75, 0.375, 1.0, 0.375, 0.75, 0.375, 0.75, 0.375, 1.0, 0.375, 1.0, 0.375, 0.0, 0.375, 0.0, 0.375, 0.0, 0.375, 0.0, 0.375, 1.0, 0.375, 0.75, 0.375, 0.75, 0.375, 1.0, 0.375, 0.75, 0.375, 1.0, 0.375, 1.0, 0.375, 0.75, 0.375, 0.0, 0.625, 0.0, 0.625, 0.125, 0.625, 0.25, 0.375, 0.25, 0.375, 0.25, 0.625, 0.25, 0.625, 0.375, 0.625, 0.5, 0.375, 0.5, 0.375, 0.5, 0.625, 0.5, 0.625, 0.625, 0.625, 0.75, 0.375, 0.75, 0.375, 0.75, 0.625, 0.75, 0.625, 0.875, 0.625, 1.0, 0.375, 1.0, 0.125, 0.5, 0.375, 0.5, 0.375, 0.75, 0.125, 0.75, 0.625, 0.625, 0.75, 0.625, 0.75, 0.625, 0.625, 0.625, 0.625, 1.0, 0.625, 0.875, 0.625, 0.875, 0.625, 1.0, 0.625, 0.125, 0.625, 0.0, 0.625, 0.0, 0.625, 0.125, 0.625, 0.75, 0.625, 0.75, 0.625, 0.75, 0.625, 0.75, 0.625, 0.625, 0.625, 0.625, 0.625, 0.625, 0.625, 0.625, 0.625, 0.125, 0.625, 0.0, 0.625, 0.0, 0.625, 0.125, 0.625, 0.75, 0.625, 0.625, 0.625, 0.625, 0.625, 0.75, 0.625, 0.125, 0.625, 0.125, 0.625, 0.125, 0.625, 0.125, 0.625, 0.5, 0.625, 0.375, 0.625, 0.375, 0.625, 0.5, 0.625, 0.5, 0.625, 0.375, 0.625, 0.375, 0.625, 0.5, 0.625, 0.625, 0.625, 0.5, 0.625, 0.5, 0.625, 0.625, 0.625, 0.125, 0.625, 0.125, 0.625, 0.125, 0.625, 0.125, 0.625, 0.25, 0.625, 0.125, 0.625, 0.125, 0.625, 0.25, 0.625, 0.375, 0.625, 0.5, 0.625, 0.5, 0.625, 0.375, 0.75, 0.625, 0.625, 0.625, 0.625, 0.625, 0.75, 0.625, 0.625, 0.625, 0.75, 0.625, 0.75, 0.625, 0.625, 0.625, 0.75, 0.625, 0.875, 0.625, 0.875, 0.625, 0.75, 0.625, 0.875, 0.625, 0.75, 0.625, 0.75, 0.625, 0.875, 0.625, 0.875, 0.625, 0.75, 0.625, 0.75, 0.625, 0.875, 0.625, 0.625, 0.625, 0.625, 0.625, 0.625, 0.625, 0.625, 0.625, 0.75, 0.625, 0.875, 0.625, 0.875, 0.625, 0.75, 0.625, 0.75, 0.625, 0.625, 0.625, 0.625, 0.625, 0.75, 0.625, 0.625, 0.5, 0.75, 0.5, 0.875, 0.5, 0.875, 0.625, 0.75, 0.625, 0.625, 0.625, 0.75, 0.625, 0.625, 0.625, 0.625, 0.625, 0.75, 0.625, 0.625, 0.375, 0.625, 0.25, 0.625, 0.25, 0.625, 0.375, 0.625, 0.25, 0.625, 0.125, 0.625, 0.125, 0.625, 0.25, 0.875, 0.625, 0.75, 0.625, 0.75, 0.625, 0.875, 0.625, 0.625, 0.625, 0.625, 0.5, 0.625, 0.5, 0.625, 0.625, 0.75, 0.625, 0.875, 0.625, 0.875, 0.75, 0.75, 0.75, 0.625, 0.75, 0.625, 0.625, 0.625, 0.75, 0.625, 0.625, 0.625, 0.625, 0.625, 0.75, 0.75, 0.625, 0.875, 0.625, 0.875, 0.625, 0.75, 0.625, 0.625, 0.875, 0.625, 0.75, 0.625, 0.75, 0.625, 0.875, 0.625, 1.0, 0.625, 0.875, 0.625, 0.875, 0.625, 1.0, 0.625, 0.625, 0.75, 0.625, 0.75, 0.625, 0.625, 0.625, 0.625, 0.5, 0.625, 0.375, 0.625, 0.375, 0.625, 0.5, 0.625, 0.375, 0.625, 0.25, 0.625, 0.25, 0.625, 0.375, 0.625, 0.25, 0.625, 0.375, 0.625, 0.375, 0.625, 0.25, 0.625, 0.25, 0.625, 0.25, 0.625, 0.25, 0.625, 0.25, 0.625, 0.5, 0.625, 0.5, 0.625, 0.5, 0.625, 0.5, 0.625, 0.375, 0.625, 0.25, 0.625, 0.25, 0.625, 0.375, 0.625, 0.875, 0.625, 0.75, 0.625, 0.75, 0.625, 0.875, 0.625, 1.0, 0.625, 0.875, 0.625, 0.875, 0.625, 1.0, 0.625, 0.75, 0.625, 0.875, 0.625, 0.875, 0.625, 0.75, 0.625, 0.875, 0.625, 1.0, 0.625, 1.0, 0.625, 0.875, 0.625, 0.0, 0.625, 0.0, 0.625, 0.0, 0.625, 0.0, 0.625, 0.875, 0.625, 0.75, 0.625, 0.75, 0.625, 0.875, 0.375, 0.0, 0.625, 0.0, 0.625, 0.125, 0.625, 0.25, 0.375, 0.25, 0.375, 0.25, 0.625, 0.25, 0.625, 0.375, 0.625, 0.5, 0.375, 0.5, 0.375, 0.5, 0.625, 0.5, 0.625, 0.625, 0.625, 0.75, 0.375, 0.75, 0.375, 0.75, 0.625, 0.75, 0.625, 0.875, 0.625, 1.0, 0.375, 1.0, 0.125, 0.5, 0.375, 0.5, 0.375, 0.75, 0.125, 0.75, 0.625, 0.625, 0.75, 0.625, 0.75, 0.625, 0.625, 0.625, 0.625, 0.125, 0.625, 0.0, 0.625, 0.0, 0.625, 0.125, 0.625, 0.75, 0.625, 0.75, 0.625, 0.75, 0.625, 0.75, 0.625, 0.625, 0.625, 0.625, 0.625, 0.625, 0.625, 0.625, 0.625, 0.125, 0.625, 0.0, 0.625, 0.0, 0.625, 0.125, 0.625, 0.75, 0.625, 0.625, 0.625, 0.625, 0.625, 0.75, 0.625, 0.125, 0.625, 0.125, 0.625, 0.125, 0.625, 0.125, 0.625, 0.5, 0.625, 0.375, 0.625, 0.375, 0.625, 0.5, 0.625, 0.5, 0.625, 0.375, 0.625, 0.375, 0.625, 0.5, 0.625, 0.625, 0.625, 0.5, 0.625, 0.5, 0.625, 0.625, 0.625, 0.125, 0.625, 0.125, 0.625, 0.125, 0.625, 0.125, 0.625, 0.25, 0.625, 0.125, 0.625, 0.125, 0.625, 0.25, 0.625, 0.375, 0.625, 0.5, 0.625, 0.5, 0.625, 0.375, 0.75, 0.625, 0.625, 0.625, 0.625, 0.625, 0.75, 0.625, 0.625, 0.625, 0.75, 0.625, 0.75, 0.625, 0.625, 0.625, 0.75, 0.625, 0.875, 0.625, 0.875, 0.625, 0.75, 0.625, 0.875, 0.625, 0.75, 0.625, 0.75, 0.625, 0.875, 0.625, 0.875, 0.625, 0.75, 0.625, 0.75, 0.625, 0.875, 0.625, 0.625, 0.625, 0.625, 0.625, 0.625, 0.625, 0.625, 0.625, 0.75, 0.625, 0.875, 0.625, 0.875, 0.625, 0.75, 0.625, 0.75, 0.625, 0.625, 0.625, 0.625, 0.625, 0.75, 0.625, 0.625, 0.5, 0.75, 0.5, 0.875, 0.5, 0.875, 0.625, 0.75, 0.625, 0.625, 0.625, 0.75, 0.625, 0.625, 0.625, 0.625, 0.625, 0.75, 0.625, 0.625, 0.375, 0.625, 0.25, 0.625, 0.25, 0.625, 0.375, 0.625, 0.25, 0.625, 0.125, 0.625, 0.125, 0.625, 0.25, 0.875, 0.625, 0.75, 0.625, 0.75, 0.625, 0.875, 0.625, 0.625, 0.625, 0.625, 0.5, 0.625, 0.5, 0.625, 0.625, 0.75, 0.625, 0.875, 0.625, 0.875, 0.75, 0.75, 0.75, 0.625, 0.75, 0.625, 0.625, 0.625, 0.75, 0.625, 0.625, 0.625, 0.625, 0.625, 0.75, 0.75, 0.625, 0.875, 0.625, 0.875, 0.625, 0.75, 0.625, 0.625, 0.875, 0.625, 0.75, 0.625, 0.75, 0.625, 0.875, 0.625, 1.0, 0.625, 0.875, 0.625, 0.875, 0.625, 1.0, 0.625, 0.625, 0.75, 0.625, 0.75, 0.625, 0.625, 0.625, 0.625, 0.5, 0.625, 0.375, 0.625, 0.375, 0.625, 0.5, 0.625, 0.375, 0.625, 0.25, 0.625, 0.25, 0.625, 0.375, 0.625, 0.25, 0.625, 0.375, 0.625, 0.375, 0.625, 0.25, 0.625, 0.25, 0.625, 0.25, 0.625, 0.25, 0.625, 0.25, 0.625, 0.5, 0.625, 0.5, 0.625, 0.5, 0.625, 0.5, 0.625, 0.375, 0.625, 0.25, 0.625, 0.25, 0.625, 0.375, 0.625, 0.875, 0.625, 0.75, 0.625, 0.75, 0.625, 0.875, 0.625, 1.0, 0.625, 0.875, 0.625, 0.875, 0.625, 1.0, 0.625, 0.75, 0.625, 0.875, 0.625, 0.875, 0.625, 0.75, 0.625, 0.875, 0.625, 1.0, 0.625, 1.0, 0.625, 0.875, 0.625, 0.0, 0.625, 0.0, 0.625, 0.0, 0.625, 0.0, 0.625, 0.875, 0.625, 0.75, 0.625, 0.75, 0.625, 0.875, 0.375, 0.0, 0.625, 0.0, 0.625, 0.125, 0.625, 0.25, 0.375, 0.25, 0.375, 0.25, 0.625, 0.25, 0.625, 0.375, 0.625, 0.5, 0.375, 0.5, 0.375, 0.5, 0.625, 0.5, 0.625, 0.625, 0.625, 0.75, 0.375, 0.75, 0.375, 0.75, 0.625, 0.75, 0.625, 0.875, 0.625, 1.0, 0.375, 1.0, 0.125, 0.5, 0.375, 0.5, 0.375, 0.75, 0.125, 0.75, 0.625, 0.625, 0.75, 0.625, 0.75, 0.625, 0.625, 0.625, 0.625, 0.125, 0.625, 0.0, 0.625, 0.0, 0.625, 0.125, 0.625, 0.75, 0.625, 0.75, 0.625, 0.75, 0.625, 0.75, 0.625, 0.625, 0.625, 0.625, 0.625, 0.625, 0.625, 0.625, 0.625, 0.125, 0.625, 0.0, 0.625, 0.0, 0.625, 0.125, 0.625, 0.75, 0.625, 0.625, 0.625, 0.625, 0.625, 0.75, 0.625, 0.125, 0.625, 0.125, 0.625, 0.125, 0.625, 0.125, 0.625, 0.5, 0.625, 0.375, 0.625, 0.375, 0.625, 0.5, 0.625, 0.5, 0.625, 0.375, 0.625, 0.375, 0.625, 0.5, 0.625, 0.625, 0.625, 0.5, 0.625, 0.5, 0.625, 0.625, 0.625, 0.125, 0.625, 0.125, 0.625, 0.125, 0.625, 0.125, 0.625, 0.25, 0.625, 0.125, 0.625, 0.125, 0.625, 0.25, 0.625, 0.375, 0.625, 0.5, 0.625, 0.5, 0.625, 0.375, 0.75, 0.625, 0.625, 0.625, 0.625, 0.625, 0.75, 0.625, 0.625, 0.625, 0.75, 0.625, 0.75, 0.625, 0.625, 0.625, 0.75, 0.625, 0.875, 0.625, 0.875, 0.625, 0.75, 0.625, 0.875, 0.625, 0.75, 0.625, 0.75, 0.625, 0.875, 0.625, 0.875, 0.625, 0.75, 0.625, 0.75, 0.625, 0.875, 0.625, 0.625, 0.625, 0.625, 0.625, 0.625, 0.625, 0.625, 0.625, 0.75, 0.625, 0.875, 0.625, 0.875, 0.625, 0.75, 0.625, 0.75, 0.625, 0.625, 0.625, 0.625, 0.625, 0.75, 0.625, 0.625, 0.5, 0.75, 0.5, 0.875, 0.5, 0.875, 0.625, 0.75, 0.625, 0.625, 0.625, 0.75, 0.625, 0.625, 0.625, 0.625, 0.625, 0.75, 0.625, 0.625, 0.375, 0.625, 0.25, 0.625, 0.25, 0.625, 0.375, 0.625, 0.25, 0.625, 0.125, 0.625, 0.125, 0.625, 0.25, 0.875, 0.625, 0.75, 0.625, 0.75, 0.625, 0.875, 0.625, 0.625, 0.625, 0.625, 0.5, 0.625, 0.5, 0.625, 0.625, 0.75, 0.625, 0.875, 0.625, 0.875, 0.75, 0.75, 0.75, 0.625, 0.75, 0.625, 0.625, 0.625, 0.75, 0.625, 0.625, 0.625, 0.625, 0.625, 0.75, 0.75, 0.625, 0.875, 0.625, 0.875, 0.625, 0.75, 0.625, 0.625, 0.875, 0.625, 0.75, 0.625, 0.75, 0.625, 0.875, 0.625, 1.0, 0.625, 0.875, 0.625, 0.875, 0.625, 1.0, 0.625, 0.625, 0.75, 0.625, 0.75, 0.625, 0.625, 0.625, 0.625, 0.5, 0.625, 0.375, 0.625, 0.375, 0.625, 0.5, 0.625, 0.375, 0.625, 0.25, 0.625, 0.25, 0.625, 0.375, 0.625, 0.25, 0.625, 0.375, 0.625, 0.375, 0.625, 0.25, 0.625, 0.25, 0.625, 0.25, 0.625, 0.25, 0.625, 0.25, 0.625, 0.5, 0.625, 0.5, 0.625, 0.5, 0.625, 0.5, 0.625, 0.375, 0.625, 0.25, 0.625, 0.25, 0.625, 0.375, 0.625, 0.875, 0.625, 0.75, 0.625, 0.75, 0.625, 0.875, 0.625, 1.0, 0.625, 0.875, 0.625, 0.875, 0.625, 1.0, 0.625, 0.75, 0.625, 0.875, 0.625, 0.875, 0.625, 0.75, 0.625, 0.875, 0.625, 1.0, 0.625, 1.0, 0.625, 0.875, 0.625, 0.0, 0.625, 0.0, 0.625, 0.0, 0.625, 0.0, 0.625, 0.875, 0.625, 0.75, 0.625, 0.75, 0.625, 0.875, 0.375, 0.0, 0.625, 0.0, 0.625, 0.125, 0.625, 0.25, 0.375, 0.25, 0.375, 0.25, 0.625, 0.25, 0.625, 0.375, 0.625, 0.5, 0.375, 0.5, 0.375, 0.5, 0.625, 0.5, 0.625, 0.625, 0.625, 0.75, 0.375, 0.75, 0.375, 0.75, 0.625, 0.75, 0.625, 0.875, 0.625, 1.0, 0.375, 1.0, 0.125, 0.5, 0.375, 0.5, 0.375, 0.75, 0.125, 0.75, 0.625, 0.625, 0.75, 0.625, 0.75, 0.625, 0.625, 0.625, 0.625, 0.125, 0.625, 0.0, 0.625, 0.0, 0.625, 0.125, 0.625, 0.75, 0.625, 0.75, 0.625, 0.75, 0.625, 0.75, 0.625, 0.625, 0.625, 0.625, 0.625, 0.625, 0.625, 0.625, 0.625, 0.125, 0.625, 0.0, 0.625, 0.0, 0.625, 0.125, 0.625, 0.75, 0.625, 0.625, 0.625, 0.625, 0.625, 0.75, 0.625, 0.125, 0.625, 0.125, 0.625, 0.125, 0.625, 0.125, 0.625, 0.5, 0.625, 0.375, 0.625, 0.375, 0.625, 0.5, 0.625, 0.5, 0.625, 0.375, 0.625, 0.375, 0.625, 0.5, 0.625, 0.625, 0.625, 0.5, 0.625, 0.5, 0.625, 0.625, 0.625, 0.125, 0.625, 0.125, 0.625, 0.125, 0.625, 0.125, 0.625, 0.25, 0.625, 0.125, 0.625, 0.125, 0.625, 0.25, 0.625, 0.375, 0.625, 0.5, 0.625, 0.5, 0.625, 0.375, 0.75, 0.625, 0.625, 0.625, 0.625, 0.625, 0.75, 0.625, 0.625, 0.625, 0.75, 0.625, 0.75, 0.625, 0.625, 0.625, 0.75, 0.625, 0.875, 0.625, 0.875, 0.625, 0.75, 0.625, 0.875, 0.625, 0.75, 0.625, 0.75, 0.625, 0.875, 0.625, 0.875, 0.625, 0.75, 0.625, 0.75, 0.625, 0.875, 0.625, 0.625, 0.625, 0.625, 0.625, 0.625, 0.625, 0.625, 0.625, 0.75, 0.625, 0.875, 0.625, 0.875, 0.625, 0.75, 0.625, 0.75, 0.625, 0.625, 0.625, 0.625, 0.625, 0.75, 0.625, 0.625, 0.5, 0.75, 0.5, 0.875, 0.5, 0.875, 0.625, 0.75, 0.625, 0.625, 0.625, 0.75, 0.625, 0.625, 0.625, 0.625, 0.625, 0.75, 0.625, 0.625, 0.375, 0.625, 0.25, 0.625, 0.25, 0.625, 0.375, 0.625, 0.25, 0.625, 0.125, 0.625, 0.125, 0.625, 0.25, 0.875, 0.625, 0.75, 0.625, 0.75, 0.625, 0.875, 0.625, 0.625, 0.625, 0.625, 0.5, 0.625, 0.5, 0.625, 0.625, 0.75, 0.625, 0.875, 0.625, 0.875, 0.75, 0.75, 0.75, 0.625, 0.75, 0.625, 0.625, 0.625, 0.75, 0.625, 0.625, 0.625, 0.625, 0.625, 0.75, 0.75, 0.625, 0.875, 0.625, 0.875, 0.625, 0.75, 0.625, 0.625, 0.875, 0.625, 0.75, 0.625, 0.75, 0.625, 0.875, 0.625, 1.0, 0.625, 0.875, 0.625, 0.875, 0.625, 1.0, 0.625, 0.625, 0.75, 0.625, 0.75, 0.625, 0.625, 0.625, 0.625, 0.5, 0.625, 0.375, 0.625, 0.375, 0.625, 0.5, 0.625, 0.375, 0.625, 0.25, 0.625, 0.25, 0.625, 0.375, 0.625, 0.25, 0.625, 0.375, 0.625, 0.375, 0.625, 0.25, 0.625, 0.25, 0.625, 0.25, 0.625, 0.25, 0.625, 0.25, 0.625, 0.5, 0.625, 0.5, 0.625, 0.5, 0.625, 0.5, 0.625, 0.375, 0.625, 0.25, 0.625, 0.25, 0.625, 0.375, 0.625, 0.875, 0.625, 0.75, 0.625, 0.75, 0.625, 0.875, 0.625, 1.0, 0.625, 0.875, 0.625, 0.875, 0.625, 1.0, 0.625, 0.75, 0.625, 0.875, 0.625, 0.875, 0.625, 0.75, 0.625, 0.875, 0.625, 1.0, 0.625, 1.0, 0.625, 0.875, 0.625, 0.0, 0.625, 0.0, 0.625, 0.0, 0.625, 0.0, 0.625, 0.875, 0.625, 0.75, 0.625, 0.75, 0.625, 0.875, 0.375, 0.0, 0.625, 0.0, 0.625, 0.125, 0.625, 0.25, 0.375, 0.25, 0.375, 0.25, 0.625, 0.25, 0.625, 0.375, 0.625, 0.5, 0.375, 0.5, 0.375, 0.5, 0.625, 0.5, 0.625, 0.625, 0.625, 0.75, 0.375, 0.75, 0.375, 0.75, 0.625, 0.75, 0.625, 0.875, 0.625, 1.0, 0.375, 1.0, 0.125, 0.5, 0.375, 0.5, 0.375, 0.75, 0.125, 0.75, 0.625, 0.625, 0.75, 0.625, 0.75, 0.625, 0.625, 0.625, 0.625, 0.125, 0.625, 0.0, 0.625, 0.0, 0.625, 0.125, 0.625, 0.75, 0.625, 0.75, 0.625, 0.75, 0.625, 0.75, 0.625, 0.625, 0.625, 0.625, 0.625, 0.625, 0.625, 0.625, 0.625, 0.125, 0.625, 0.0, 0.625, 0.0, 0.625, 0.125, 0.625, 0.75, 0.625, 0.625, 0.625, 0.625, 0.625, 0.75, 0.625, 0.125, 0.625, 0.125, 0.625, 0.125, 0.625, 0.125, 0.625, 0.5, 0.625, 0.375, 0.625, 0.375, 0.625, 0.5, 0.625, 0.5, 0.625, 0.375, 0.625, 0.375, 0.625, 0.5, 0.625, 0.625, 0.625, 0.5, 0.625, 0.5, 0.625, 0.625, 0.625, 0.125, 0.625, 0.125, 0.625, 0.125, 0.625, 0.125, 0.625, 0.25, 0.625, 0.125, 0.625, 0.125, 0.625, 0.25, 0.625, 0.375, 0.625, 0.5, 0.625, 0.5, 0.625, 0.375, 0.75, 0.625, 0.625, 0.625, 0.625, 0.625, 0.75, 0.625, 0.625, 0.625, 0.75, 0.625, 0.75, 0.625, 0.625, 0.625, 0.75, 0.625, 0.875, 0.625, 0.875, 0.625, 0.75, 0.625, 0.875, 0.625, 0.75, 0.625, 0.75, 0.625, 0.875, 0.625, 0.875, 0.625, 0.75, 0.625, 0.75, 0.625, 0.875, 0.625, 0.625, 0.625, 0.625, 0.625, 0.625, 0.625, 0.625, 0.625, 0.75, 0.625, 0.875, 0.625, 0.875, 0.625, 0.75, 0.625, 0.75, 0.625, 0.625, 0.625, 0.625, 0.625, 0.75, 0.625, 0.625, 0.5, 0.75, 0.5, 0.875, 0.5, 0.875, 0.625, 0.75, 0.625, 0.625, 0.625, 0.75, 0.625, 0.625, 0.625, 0.625, 0.625, 0.75, 0.625, 0.625, 0.375, 0.625, 0.25, 0.625, 0.25, 0.625, 0.375, 0.625, 0.25, 0.625, 0.125, 0.625, 0.125, 0.625, 0.25, 0.875, 0.625, 0.75, 0.625, 0.75, 0.625, 0.875, 0.625, 0.625, 0.625, 0.625, 0.5, 0.625, 0.5, 0.625, 0.625, 0.75, 0.625, 0.875, 0.625, 0.875, 0.75, 0.75, 0.75, 0.625, 0.75, 0.625, 0.625, 0.625, 0.75, 0.625, 0.625, 0.625, 0.625, 0.625, 0.75, 0.75, 0.625, 0.875, 0.625, 0.875, 0.625, 0.75, 0.625, 0.625, 0.875, 0.625, 0.75, 0.625, 0.75, 0.625, 0.875, 0.625, 1.0, 0.625, 0.875, 0.625, 0.875, 0.625, 1.0, 0.625, 0.625, 0.75, 0.625, 0.75, 0.625, 0.625, 0.625, 0.625, 0.5, 0.625, 0.375, 0.625, 0.375, 0.625, 0.5, 0.625, 0.375, 0.625, 0.25, 0.625, 0.25, 0.625, 0.375, 0.625, 0.25, 0.625, 0.375, 0.625, 0.375, 0.625, 0.25, 0.625, 0.25, 0.625, 0.25, 0.625, 0.25, 0.625, 0.25, 0.625, 0.5, 0.625, 0.5, 0.625, 0.5, 0.625, 0.5, 0.625, 0.375, 0.625, 0.25, 0.625, 0.25, 0.625, 0.375, 0.625, 0.875, 0.625, 0.75, 0.625, 0.75, 0.625, 0.875, 0.625, 1.0, 0.625, 0.875, 0.625, 0.875, 0.625, 1.0, 0.625, 0.75, 0.625, 0.875, 0.625, 0.875, 0.625, 0.75, 0.625, 0.875, 0.625, 1.0, 0.625, 1.0, 0.625, 0.875, 0.625, 0.0, 0.625, 0.0, 0.625, 0.0, 0.625, 0.0, 0.625, 0.875, 0.625, 0.75, 0.625, 0.75, 0.625, 0.875, 0.375, 0.0, 0.625, 0.0, 0.625, 0.125, 0.625, 0.25, 0.375, 0.25, 0.375, 0.25, 0.625, 0.25, 0.625, 0.375, 0.625, 0.5, 0.375, 0.5, 0.375, 0.5, 0.625, 0.5, 0.625, 0.625, 0.625, 0.75, 0.375, 0.75, 0.375, 0.75, 0.625, 0.75, 0.625, 0.875, 0.625, 1.0, 0.375, 1.0, 0.125, 0.5, 0.375, 0.5, 0.375, 0.75, 0.125, 0.75, 0.625, 0.625, 0.75, 0.625, 0.75, 0.625, 0.625, 0.625, 0.625, 0.125, 0.625, 0.0, 0.625, 0.0, 0.625, 0.125, 0.625, 0.75, 0.625, 0.75, 0.625, 0.75, 0.625, 0.75, 0.625, 0.625, 0.625, 0.625, 0.625, 0.625, 0.625, 0.625, 0.625, 0.125, 0.625, 0.0, 0.625, 0.0, 0.625, 0.125, 0.625, 0.75, 0.625, 0.625, 0.625, 0.625, 0.625, 0.75, 0.625, 0.125, 0.625, 0.125, 0.625, 0.125, 0.625, 0.125, 0.625, 0.5, 0.625, 0.375, 0.625, 0.375, 0.625, 0.5, 0.625, 0.5, 0.625, 0.375, 0.625, 0.375, 0.625, 0.5, 0.625, 0.625, 0.625, 0.5, 0.625, 0.5, 0.625, 0.625, 0.625, 0.125, 0.625, 0.125, 0.625, 0.125, 0.625, 0.125, 0.625, 0.25, 0.625, 0.125, 0.625, 0.125, 0.625, 0.25, 0.625, 0.375, 0.625, 0.5, 0.625, 0.5, 0.625, 0.375, 0.75, 0.625, 0.625, 0.625, 0.625, 0.625, 0.75, 0.625, 0.625, 0.625, 0.75, 0.625, 0.75, 0.625, 0.625, 0.625, 0.75, 0.625, 0.875, 0.625, 0.875, 0.625, 0.75, 0.625, 0.875, 0.625, 0.75, 0.625, 0.75, 0.625, 0.875, 0.625, 0.875, 0.625, 0.75, 0.625, 0.75, 0.625, 0.875, 0.625, 0.625, 0.625, 0.625, 0.625, 0.625, 0.625, 0.625, 0.625, 0.75, 0.625, 0.875, 0.625, 0.875, 0.625, 0.75, 0.625, 0.75, 0.625, 0.625, 0.625, 0.625, 0.625, 0.75, 0.625, 0.625, 0.5, 0.75, 0.5, 0.875, 0.5, 0.875, 0.625, 0.75, 0.625, 0.625, 0.625, 0.75, 0.625, 0.625, 0.625, 0.625, 0.625, 0.75, 0.625, 0.625, 0.375, 0.625, 0.25, 0.625, 0.25, 0.625, 0.375, 0.625, 0.25, 0.625, 0.125, 0.625, 0.125, 0.625, 0.25, 0.875, 0.625, 0.75, 0.625, 0.75, 0.625, 0.875, 0.625, 0.625, 0.625, 0.625, 0.5, 0.625, 0.5, 0.625, 0.625, 0.75, 0.625, 0.875, 0.625, 0.875, 0.75, 0.75, 0.75, 0.625, 0.75, 0.625, 0.625, 0.625, 0.75, 0.625, 0.625, 0.625, 0.625, 0.625, 0.75, 0.75, 0.625, 0.875, 0.625, 0.875, 0.625, 0.75, 0.625, 0.625, 0.875, 0.625, 0.75, 0.625, 0.75, 0.625, 0.875, 0.625, 1.0, 0.625, 0.875, 0.625, 0.875, 0.625, 1.0, 0.625, 0.625, 0.75, 0.625, 0.75, 0.625, 0.625, 0.625, 0.625, 0.5, 0.625, 0.375, 0.625, 0.375, 0.625, 0.5, 0.625, 0.375, 0.625, 0.25, 0.625, 0.25, 0.625, 0.375, 0.625, 0.25, 0.625, 0.375, 0.625, 0.375, 0.625, 0.25, 0.625, 0.25, 0.625, 0.25, 0.625, 0.25, 0.625, 0.25, 0.625, 0.5, 0.625, 0.5, 0.625, 0.5, 0.625, 0.5, 0.625, 0.375, 0.625, 0.25, 0.625, 0.25, 0.625, 0.375, 0.625, 0.875, 0.625, 0.75, 0.625, 0.75, 0.625, 0.875, 0.625, 1.0, 0.625, 0.875, 0.625, 0.875, 0.625, 1.0, 0.625, 0.75, 0.625, 0.875, 0.625, 0.875, 0.625, 0.75, 0.625, 0.875, 0.625, 1.0, 0.625, 1.0, 0.625, 0.875, 0.625, 0.0, 0.625, 0.0, 0.625, 0.0, 0.625, 0.0, 0.625, 0.875, 0.625, 0.75, 0.625, 0.75, 0.625, 0.875, 0.375, 0.0, 0.625, 0.0, 0.625, 0.125, 0.625, 0.25, 0.375, 0.25, 0.375, 0.25, 0.625, 0.25, 0.625, 0.375, 0.625, 0.5, 0.375, 0.5, 0.375, 0.5, 0.625, 0.5, 0.625, 0.625, 0.625, 0.75, 0.375, 0.75, 0.375, 0.75, 0.625, 0.75, 0.625, 0.875, 0.625, 1.0, 0.375, 1.0, 0.125, 0.5, 0.375, 0.5, 0.375, 0.75, 0.125, 0.75, 0.625, 0.625, 0.75, 0.625, 0.75, 0.625, 0.625, 0.625, 0.625, 0.125, 0.625, 0.0, 0.625, 0.0, 0.625, 0.125, 0.625, 0.75, 0.625, 0.75, 0.625, 0.75, 0.625, 0.75, 0.625, 0.625, 0.625, 0.625, 0.625, 0.625, 0.625, 0.625, 0.625, 0.125, 0.625, 0.0, 0.625, 0.0, 0.625, 0.125, 0.625, 0.75, 0.625, 0.625, 0.625, 0.625, 0.625, 0.75, 0.625, 0.125, 0.625, 0.125, 0.625, 0.125, 0.625, 0.125, 0.625, 0.5, 0.625, 0.375, 0.625, 0.375, 0.625, 0.5, 0.625, 0.5, 0.625, 0.375, 0.625, 0.375, 0.625, 0.5, 0.625, 0.625, 0.625, 0.5, 0.625, 0.5, 0.625, 0.625, 0.625, 0.125, 0.625, 0.125, 0.625, 0.125, 0.625, 0.125, 0.625, 0.25, 0.625, 0.125, 0.625, 0.125, 0.625, 0.25, 0.625, 0.375, 0.625, 0.5, 0.625, 0.5, 0.625, 0.375, 0.75, 0.625, 0.625, 0.625, 0.625, 0.625, 0.75, 0.625, 0.625, 0.625, 0.75, 0.625, 0.75, 0.625, 0.625, 0.625, 0.75, 0.625, 0.875, 0.625, 0.875, 0.625, 0.75, 0.625, 0.875, 0.625, 0.75, 0.625, 0.75, 0.625, 0.875, 0.625, 0.875, 0.625, 0.75, 0.625, 0.75, 0.625, 0.875, 0.625, 0.625, 0.625, 0.625, 0.625, 0.625, 0.625, 0.625, 0.625, 0.75, 0.625, 0.875, 0.625, 0.875, 0.625, 0.75, 0.625, 0.75, 0.625, 0.625, 0.625, 0.625, 0.625, 0.75, 0.625, 0.625, 0.5, 0.75, 0.5, 0.875, 0.5, 0.875, 0.625, 0.75, 0.625, 0.625, 0.625, 0.75, 0.625, 0.625, 0.625, 0.625, 0.625, 0.75, 0.625, 0.625, 0.375, 0.625, 0.25, 0.625, 0.25, 0.625, 0.375, 0.625, 0.25, 0.625, 0.125, 0.625, 0.125, 0.625, 0.25, 0.875, 0.625, 0.75, 0.625, 0.75, 0.625, 0.875, 0.625, 0.625, 0.625, 0.625, 0.5, 0.625, 0.5, 0.625, 0.625, 0.75, 0.625, 0.875, 0.625, 0.875, 0.75, 0.75, 0.75, 0.625, 0.75, 0.625, 0.625, 0.625, 0.75, 0.625, 0.625, 0.625, 0.625, 0.625, 0.75, 0.75, 0.625, 0.875, 0.625, 0.875, 0.625, 0.75, 0.625, 0.625, 0.875, 0.625, 0.75, 0.625, 0.75, 0.625, 0.875, 0.625, 1.0, 0.625, 0.875, 0.625, 0.875, 0.625, 1.0, 0.625, 0.625, 0.75, 0.625, 0.75, 0.625, 0.625, 0.625, 0.625, 0.5, 0.625, 0.375, 0.625, 0.375, 0.625, 0.5, 0.625, 0.375, 0.625, 0.25, 0.625, 0.25, 0.625, 0.375, 0.625, 0.25, 0.625, 0.375, 0.625, 0.375, 0.625, 0.25, 0.625, 0.25, 0.625, 0.25, 0.625, 0.25, 0.625, 0.25, 0.625, 0.5, 0.625, 0.5, 0.625, 0.5, 0.625, 0.5, 0.625, 0.375, 0.625, 0.25, 0.625, 0.25, 0.625, 0.375, 0.625, 0.875, 0.625, 0.75, 0.625, 0.75, 0.625, 0.875, 0.625, 1.0, 0.625, 0.875, 0.625, 0.875, 0.625, 1.0, 0.625, 0.75, 0.625, 0.875, 0.625, 0.875, 0.625, 0.75, 0.625, 0.875, 0.625, 1.0, 0.625, 1.0, 0.625, 0.875, 0.625, 0.0, 0.625, 0.0, 0.625, 0.0, 0.625, 0.0, 0.625, 0.875, 0.625, 0.75, 0.625, 0.75, 0.625, 0.875, 0.375, 0.0, 0.625, 0.0, 0.625, 0.125, 0.625, 0.25, 0.375, 0.25, 0.375, 0.25, 0.625, 0.25, 0.625, 0.375, 0.625, 0.5, 0.375, 0.5, 0.375, 0.5, 0.625, 0.5, 0.625, 0.625, 0.625, 0.75, 0.375, 0.75, 0.375, 0.75, 0.625, 0.75, 0.625, 0.875, 0.625, 1.0, 0.375, 1.0, 0.125, 0.5, 0.375, 0.5, 0.375, 0.75, 0.125, 0.75, 0.625, 0.625, 0.75, 0.625, 0.75, 0.625, 0.625, 0.625, 0.625, 0.125, 0.625, 0.0, 0.625, 0.0, 0.625, 0.125, 0.625, 0.75, 0.625, 0.75, 0.625, 0.75, 0.625, 0.75, 0.625, 0.625, 0.625, 0.625, 0.625, 0.625, 0.625, 0.625, 0.625, 0.125, 0.625, 0.0, 0.625, 0.0, 0.625, 0.125, 0.625, 0.75, 0.625, 0.625, 0.625, 0.625, 0.625, 0.75, 0.625, 0.125, 0.625, 0.125, 0.625, 0.125, 0.625, 0.125, 0.625, 0.5, 0.625, 0.375, 0.625, 0.375, 0.625, 0.5, 0.625, 0.5, 0.625, 0.375, 0.625, 0.375, 0.625, 0.5, 0.625, 0.625, 0.625, 0.5, 0.625, 0.5, 0.625, 0.625, 0.625, 0.125, 0.625, 0.125, 0.625, 0.125, 0.625, 0.125, 0.625, 0.25, 0.625, 0.125, 0.625, 0.125, 0.625, 0.25, 0.625, 0.375, 0.625, 0.5, 0.625, 0.5, 0.625, 0.375, 0.75, 0.625, 0.625, 0.625, 0.625, 0.625, 0.75, 0.625, 0.625, 0.625, 0.75, 0.625, 0.75, 0.625, 0.625, 0.625, 0.75, 0.625, 0.875, 0.625, 0.875, 0.625, 0.75, 0.625, 0.875, 0.625, 0.75, 0.625, 0.75, 0.625, 0.875, 0.625, 0.875, 0.625, 0.75, 0.625, 0.75, 0.625, 0.875, 0.625, 0.625, 0.625, 0.625, 0.625, 0.625, 0.625, 0.625, 0.625, 0.75, 0.625, 0.875, 0.625, 0.875, 0.625, 0.75, 0.625, 0.75, 0.625, 0.625, 0.625, 0.625, 0.625, 0.75, 0.625, 0.625, 0.5, 0.75, 0.5, 0.875, 0.5, 0.875, 0.625, 0.75, 0.625, 0.625, 0.625, 0.75, 0.625, 0.625, 0.625, 0.625, 0.625, 0.75, 0.625, 0.625, 0.375, 0.625, 0.25, 0.625, 0.25, 0.625, 0.375, 0.625, 0.25, 0.625, 0.125, 0.625, 0.125, 0.625, 0.25, 0.875, 0.625, 0.75, 0.625, 0.75, 0.625, 0.875, 0.625, 0.625, 0.625, 0.625, 0.5, 0.625, 0.5, 0.625, 0.625, 0.75, 0.625, 0.875, 0.625, 0.875, 0.75, 0.75, 0.75, 0.625, 0.75, 0.625, 0.625, 0.625, 0.75, 0.625, 0.625, 0.625, 0.625, 0.625, 0.75, 0.75, 0.625, 0.875, 0.625, 0.875, 0.625, 0.75, 0.625, 0.625, 0.875, 0.625, 0.75, 0.625, 0.75, 0.625, 0.875, 0.625, 1.0, 0.625, 0.875, 0.625, 0.875, 0.625, 1.0, 0.625, 0.625, 0.75, 0.625, 0.75, 0.625, 0.625, 0.625, 0.625, 0.5, 0.625, 0.375, 0.625, 0.375, 0.625, 0.5, 0.625, 0.375, 0.625, 0.25, 0.625, 0.25, 0.625, 0.375, 0.625, 0.25, 0.625, 0.375, 0.625, 0.375, 0.625, 0.25, 0.625, 0.25, 0.625, 0.25, 0.625, 0.25, 0.625, 0.25, 0.625, 0.5, 0.625, 0.5, 0.625, 0.5, 0.625, 0.5, 0.625, 0.375, 0.625, 0.25, 0.625, 0.25, 0.625, 0.375, 0.625, 0.875, 0.625, 0.75, 0.625, 0.75, 0.625, 0.875, 0.625, 1.0, 0.625, 0.875, 0.625, 0.875, 0.625, 1.0, 0.625, 0.75, 0.625, 0.875, 0.625, 0.875, 0.625, 0.75, 0.625, 0.875, 0.625, 1.0, 0.625, 1.0, 0.625, 0.875, 0.625, 0.0, 0.625, 0.0, 0.625, 0.0, 0.625, 0.0, 0.625, 0.875, 0.625, 0.75, 0.625, 0.75, 0.625, 0.875])
me_cube.materials.append(mat_material)
me_cube.materials.append(mat_material_001)
me_cube.materials.append(mat_material_002)
me_cube.use_mirror_vertex_groups = False
me_cube.update()

# ---- objects
ob_cube = bpy.data.objects.new('Cube', me_cube)

# ---- transforms, parenting, visibility, modifiers, constraints
ob_cube.location = (0.0, 0.0, 0.0)
ob_cube.lock_rotations_4d = False
ob_cube.empty_display_type = 'ARROWS'
ob_cube.lineart.crease_threshold = 0.0
_m = ob_cube.modifiers.new('Subdivision', 'SUBSURF')

# ---- collection membership
col_collection.objects.link(ob_cube)

# ---- scene / render settings (as saved in the file)
scene.frame_start = 1; scene.frame_end = 250; scene.frame_set(1)
scene.render.engine = 'BLENDER_EEVEE_NEXT'
scene.cycles.sampling_pattern = 'TABULATED_SOBOL'
scene.cycles.use_light_tree = False
scene.view_settings.view_transform = 'Filmic'
bpy.context.view_layer.update()

# ---- added for rendering (the .blend has no active camera and no usable light): camera, sun
cam_auto = bpy.data.cameras.new('AutoCamera')
cam_auto.lens = 50.0
cam_auto.sensor_width = 36.0
cam_auto.clip_end = 1000.0
ob_auto_camera = bpy.data.objects.new('AutoCamera', cam_auto)
scene.collection.objects.link(ob_auto_camera)
ob_auto_camera.location = (37.0916, -43.6173, 42.0954)
ob_auto_camera.rotation_euler = (1.09748, -7.21219e-08, 0.694738)
scene.camera = ob_auto_camera
light_auto_sun = bpy.data.lights.new('AutoSun', 'SUN')
light_auto_sun.energy = 3.0
light_auto_sun.angle = 0.0523599
ob_auto_sun = bpy.data.objects.new('AutoSun', light_auto_sun)
scene.collection.objects.link(ob_auto_sun)
ob_auto_sun.rotation_euler = (0.872665, 0.174533, 0.523599)
bpy.context.view_layer.update()
